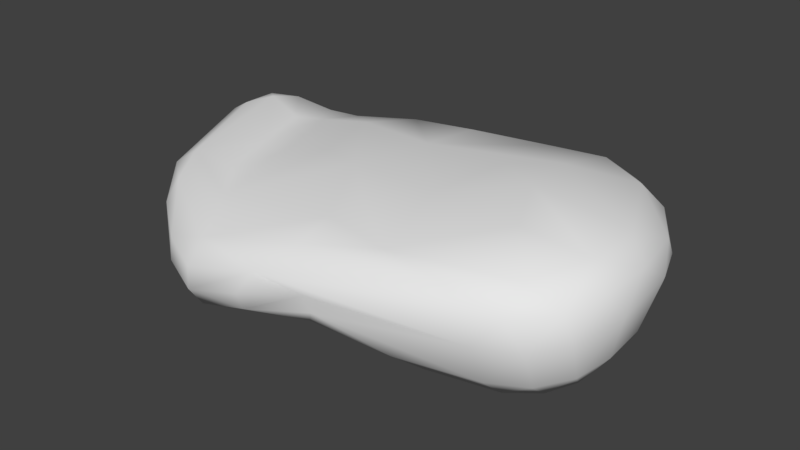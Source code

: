 # Source: yipeei_i_hate_beans2LOW.blend  (saved by Blender 2.79.7; exported with 4.5.12 LTS)
import bpy
from mathutils import Matrix  # noqa: F401  (used for matrix-valued properties, if any)

bpy.ops.wm.read_factory_settings(use_empty=True)
scene = bpy.context.scene
scene.name = 'Scene'

# ---- collections
col_collection_1 = bpy.data.collections.new('Collection 1'); scene.collection.children.link(col_collection_1)

# ---- materials (node trees are filled in below, after node groups)
mat_m0beanface_v = bpy.data.materials.new('m0BeanFace_v')
mat_m0beanface_v.alpha_threshold = 0.0
mat_m0beanface_v.use_transparent_shadow = False
mat_m0beanface_v.roughness = 0.5

# ---- material node trees

# ---- world
world_world = bpy.data.worlds.new('World'); scene.world = world_world
world_world.color = (0.05088, 0.05088, 0.05088)
world_world.use_sun_shadow = False
world_world.sun_shadow_jitter_overblur = 0.0

# ---- meshes
me_meshid0_name_001 = bpy.data.meshes.new('meshId0_name.001')
me_meshid0_name_001.from_pydata([(3382.0, -1814.0, -173.4), (-3295.0, -1581.0, -69.55), (-3585.0, -1048.0, -14.2), (2738.0, 2357.0, 8.02), (-3460.0, 1311.0, 74.69), (-422.4, -2971.0, -234.5), (3768.0, -1341.0, -126.0), (1791.0, 2723.0, -66.55), (1196.0, 2652.0, -95.44), (1222.0, 2613.0, 277.5), (1777.0, 2679.0, 304.8), (3943.0, -49.36, 454.9), (3873.0, -858.2, 398.1), (3671.0, -1424.0, 313.1), (-119.3, -2899.0, 166.8), (-1146.0, -390.1, 787.0), (-1349.0, -3015.0, -486.7), (-1357.0, -2983.0, -141.9), (319.8, -2493.0, 571.7), (2368.0, -2094.0, 574.2), (3739.0, 1005.0, 393.7), (3573.0, 278.2, 752.0), (1339.0, 573.1, 939.4), (3300.0, 1882.0, 0.2014), (3223.0, 1860.0, 362.8), (2905.0, 1734.0, 680.8), (1037.0, -622.0, 843.2), (3139.0, -1983.0, 286.6), (-3702.0, 1011.0, 563.5), (-3578.0, 854.7, 736.3), (-2791.0, -2120.0, -150.5), (-2734.0, -1917.0, 396.7), (-2746.0, -2170.0, 96.71), (-2053.0, -2719.0, -407.6), (-1410.0, -2639.0, 153.9), (-2013.0, -2704.0, -30.74), (-352.1, 2099.0, 20.63), (-1124.0, 1664.0, 639.7), (-393.6, 2079.0, 296.1), (2383.0, 2522.0, 346.5), (-1664.0, 1840.0, -236.1), (-3562.0, 257.2, 750.3), (-3743.0, 161.6, 631.5), (-3854.0, 78.0, 434.4), (-3318.0, -1464.0, 338.2), (-329.8, -686.2, 901.0), (-2291.0, 1597.0, 268.7), (-2173.0, 1723.0, 22.21), (-3214.0, 1421.0, 407.2), (1220.0, 2515.0, -535.9), (4005.0, -555.6, -13.88), (3884.0, 86.63, -562.3), (3891.0, -603.6, -623.4), (3739.0, -1145.0, -708.3), (3545.0, -748.3, -1074.0), (-416.1, -2872.0, -510.8), (432.3, -2461.0, -549.4), (-172.3, -2231.0, -720.1), (-1331.0, -2800.0, -810.5), (-1288.0, -2240.0, -905.9), (654.9, -2657.0, -257.4), (523.7, -2143.0, -722.0), (1577.0, -2179.0, -764.9), (1752.0, -1698.0, -1145.0), (3914.0, 658.2, 15.73), (2114.0, 943.0, -772.9), (3600.0, 1228.0, -538.9), (65.16, 1562.0, -880.4), (3128.0, 1988.0, -365.6), (3065.0, 1814.0, -601.1), (3656.0, 1358.0, -13.84), (3145.0, 1361.0, -793.6), (2788.0, -2111.0, -156.0), (2841.0, -1893.0, -766.8), (2784.0, -1367.0, -1237.0), (-3645.0, 995.1, -263.2), (-3664.0, 515.2, -573.0), (-3319.0, 421.7, -913.4), (-2283.0, -2113.0, -788.7), (-2064.0, -2584.0, -653.2), (-2239.0, -1700.0, -895.7), (-321.0, 517.7, -1066.0), (-310.1, 1963.0, -513.2), (-3858.0, 347.6, -238.5), (1999.0, 2137.0, -759.9), (2278.0, 2616.0, -26.61), (2031.0, 2630.0, -391.6), (2031.0, 2428.0, -620.1), (-2161.0, 1002.0, -1242.0), (-3302.0, -570.6, -897.6), (-3895.0, 44.76, 90.65), (-3584.0, -802.1, -554.5), (-1877.0, 1691.0, -722.9), (-1828.0, 1506.0, -1028.0), (-1481.0, 1336.0, -1182.0), (-3320.0, -1356.0, -616.9), (-2883.0, -1222.0, -958.2), (-2943.0, 964.4, -981.8), (-2858.0, 1577.0, -179.8), (-3161.0, 1269.0, -639.8), (3392.0, -1598.0, -761.9), (3226.0, -1048.0, -1221.0), (-3852.0, 40.7, 151.7), (-3825.0, 811.4, 195.8), (482.8, -2646.0, -63.56), (-3025.0, -1308.0, 563.3), (-3347.0, 664.3, 792.4), (324.3, -1923.0, 742.2), (-2646.0, 1290.0, 536.6), (-2126.0, 1375.0, 535.1), (1960.0, 2383.0, 599.2), (3590.0, -719.2, 751.6), (3174.0, -1600.0, 660.0), (-3201.0, 1105.0, 693.2), (-116.8, 1835.0, 674.1), (1103.0, 2242.0, 595.2), (3244.0, 739.4, -891.6), (3461.0, -89.85, -1054.0), (-3058.0, -163.8, -1006.0), (-1460.0, 966.9, -1301.0), (2542.0, -816.3, 901.1), (1365.0, -2031.0, 664.7), (-1820.0, -1834.0, 390.4), (-2228.0, -1265.0, 496.3), (-2541.0, -293.5, 541.2), (-2309.0, 749.6, 622.3), (-119.4, 712.2, 805.8), (1978.0, 1115.0, 938.2), (-2731.0, 566.2, 615.4), (1969.0, 1236.0, -718.3), (2768.0, -158.8, -1210.0), (2575.0, -645.0, -1348.0), (1857.0, -805.7, -1307.0), (1132.0, -1014.0, -1113.0), (542.4, -1350.0, -856.0), (-365.6, -1376.0, -655.4), (-1916.0, -1171.0, -885.1), (-2457.0, -628.9, -1040.0), (-1696.0, 419.7, -1298.0), (272.9, 886.3, -938.8), (1121.0, 1140.0, -775.6), (425.2, -1348.0, 839.7), (-1996.0, -455.6, 560.0), (-1323.0, 684.9, 843.5), (2122.0, 113.0, 1010.0)], [], [(20, 64, 70), (21, 11, 20), (11, 50, 64), (111, 12, 11), (111, 13, 12), (12, 6, 50), (112, 27, 13), (13, 0, 6), (27, 72, 0), (121, 18, 19), (14, 104, 72), (107, 18, 121), (14, 5, 104), (34, 14, 18), (14, 16, 5), (35, 16, 17), (122, 31, 34), (32, 33, 35), (31, 32, 35), (44, 32, 31), (44, 30, 32), (105, 42, 44), (43, 2, 44), (106, 29, 41), (41, 29, 42), (42, 28, 43), (28, 103, 43), (106, 113, 29), (113, 48, 28), (48, 4, 28), (108, 48, 113), (47, 98, 48), (47, 40, 98), (46, 38, 47), (47, 36, 40), (114, 9, 37), (9, 38, 37), (9, 36, 38), (110, 9, 115), (10, 8, 9), (39, 7, 10), (25, 24, 39), (24, 3, 39), (25, 20, 24), (24, 70, 23), (64, 51, 66), (66, 117, 116), (50, 52, 51), (51, 54, 117), (50, 53, 52), (54, 101, 117), (6, 100, 53), (53, 101, 54), (0, 73, 100), (100, 74, 101), (72, 60, 73), (73, 63, 74), (60, 56, 62), (62, 61, 63), (104, 55, 60), (56, 57, 61), (16, 55, 5), (58, 56, 55), (58, 57, 56), (33, 58, 16), (78, 59, 58), (30, 79, 33), (95, 78, 79), (1, 95, 30), (95, 96, 78), (2, 95, 1), (90, 91, 2), (91, 89, 95), (76, 89, 91), (77, 118, 89), (103, 83, 90), (75, 76, 83), (4, 75, 103), (99, 77, 76), (98, 92, 99), (97, 88, 77), (93, 88, 97), (93, 94, 88), (40, 82, 92), (92, 82, 93), (93, 67, 94), (36, 49, 82), (49, 67, 82), (7, 49, 8), (87, 84, 49), (85, 86, 7), (3, 86, 85), (68, 87, 86), (69, 84, 87), (23, 68, 3), (23, 66, 68), (68, 66, 69), (66, 71, 69), (90, 102, 103), (90, 2, 102), (123, 105, 122), (124, 106, 105), (109, 108, 125), (127, 21, 25), (111, 21, 144), (120, 112, 111), (107, 34, 18), (128, 106, 124), (128, 113, 106), (125, 108, 128), (143, 109, 125), (126, 114, 37), (120, 121, 112), (126, 115, 114), (130, 116, 117), (131, 117, 101), (131, 63, 132), (134, 63, 61), (134, 57, 135), (135, 80, 136), (136, 96, 137), (118, 77, 88), (119, 67, 139), (139, 67, 140), (140, 84, 129), (45, 122, 107), (142, 123, 122), (142, 124, 123), (143, 125, 142), (22, 127, 126), (125, 128, 124), (26, 141, 121), (26, 45, 141), (138, 137, 118), (138, 119, 81), (140, 129, 65), (144, 26, 120), (45, 143, 15), (45, 126, 143), (15, 143, 142), (65, 130, 132), (131, 132, 130), (132, 133, 140), (133, 134, 139), (134, 135, 81), (139, 134, 81), (135, 136, 138), (136, 137, 138), (138, 81, 135), (139, 140, 133), (140, 65, 132), (22, 126, 26), (26, 126, 45), (26, 144, 22), (25, 21, 20), (20, 11, 64), (21, 111, 11), (11, 12, 50), (111, 112, 13), (12, 13, 6), (13, 27, 0), (112, 19, 27), (112, 121, 19), (27, 19, 14), (27, 14, 72), (19, 18, 14), (34, 17, 14), (14, 17, 16), (34, 35, 17), (35, 33, 16), (34, 31, 35), (32, 30, 33), (122, 105, 31), (105, 44, 31), (44, 1, 30), (44, 2, 1), (105, 41, 42), (42, 43, 44), (105, 106, 41), (43, 102, 2), (43, 103, 102), (42, 29, 28), (29, 113, 28), (28, 4, 103), (48, 98, 4), (108, 46, 48), (46, 47, 48), (108, 109, 46), (109, 37, 46), (46, 37, 38), (47, 38, 36), (114, 115, 9), (9, 8, 36), (110, 10, 9), (10, 7, 8), (110, 39, 10), (39, 85, 7), (110, 25, 39), (39, 3, 85), (24, 23, 3), (24, 20, 70), (70, 64, 66), (66, 116, 71), (66, 51, 117), (64, 50, 51), (51, 52, 54), (50, 6, 53), (52, 53, 54), (6, 0, 100), (53, 100, 101), (0, 72, 73), (100, 73, 74), (73, 60, 62), (73, 62, 63), (72, 104, 60), (62, 56, 61), (104, 5, 55), (60, 55, 56), (16, 58, 55), (58, 59, 57), (33, 79, 58), (79, 78, 58), (78, 80, 59), (30, 95, 79), (78, 96, 80), (2, 91, 95), (95, 89, 96), (89, 118, 96), (90, 83, 91), (83, 76, 91), (76, 77, 89), (103, 75, 83), (75, 99, 76), (99, 97, 77), (4, 99, 75), (4, 98, 99), (99, 92, 93), (99, 93, 97), (98, 40, 92), (88, 94, 119), (40, 36, 82), (93, 82, 67), (94, 67, 119), (36, 8, 49), (49, 84, 67), (7, 86, 49), (86, 87, 49), (3, 68, 86), (68, 69, 87), (69, 71, 84), (71, 116, 84), (23, 70, 66), (121, 141, 107), (123, 124, 105), (128, 108, 113), (143, 37, 109), (143, 126, 37), (115, 127, 110), (110, 127, 25), (127, 144, 21), (120, 111, 144), (107, 122, 34), (126, 127, 115), (131, 130, 117), (131, 101, 74), (131, 74, 63), (133, 132, 63), (134, 133, 63), (134, 61, 57), (135, 57, 59), (135, 59, 80), (136, 80, 96), (137, 96, 118), (138, 118, 88), (119, 138, 88), (140, 67, 84), (129, 84, 116), (120, 26, 121), (141, 45, 107), (45, 15, 122), (15, 142, 122), (142, 125, 124), (65, 129, 116), (22, 144, 127), (130, 65, 116), (81, 119, 139)])
me_meshid0_name_001.polygons.foreach_set('use_smooth', [True] * 286)
_uv = me_meshid0_name_001.uv_layers.new(name='UVMap')
_uv.uv.foreach_set('vector', [0.8388, 0.6856, 0.7057, 0.5799, 0.9723, 0.5496, 1.718, 0.6191, 1.836, 0.4729, 1.758, 0.8296, 0.4668, 0.7351, 0.2901, 0.5843, 0.7057, 0.5799, 1.75, 0.2667, 1.838, 0.197, 1.836, 0.4729, 0.2522, 0.8429, -0.01011, 0.728, 0.1868, 0.7485, 0.1868, 0.7485, 0.01493, 0.5621, 0.2901, 0.5843, 1.721, 0.8275, 1.603, 0.6874, 1.775, 0.7679, -0.01011, 0.728, -0.1521, 0.5293, 0.01493, 0.5621, 1.603, 0.6874, 1.488, 0.5062, 1.695, 0.5293, 1.023, -0.1707, 0.5974, -0.3538, 1.305, -0.228, 0.4651, 0.6696, 0.7044, 0.553, 1.488, 0.5062, 0.5827, -0.1878, 0.5974, -0.3538, 1.023, -0.1707, 0.4651, 0.6696, 0.346, 0.5741, 0.7044, 0.553, -0.01547, -0.3045, 0.3439, -0.4269, 0.5974, -0.3538, 0.4651, 0.6696, 0.02116, 0.5696, 0.346, 0.5741, -0.2261, 0.6649, 0.02116, 0.5696, 0.02161, 0.6967, -0.1376, -0.09893, -0.4741, -0.1365, -0.01547, -0.3045, -0.4746, 0.6055, -0.2288, 0.535, -0.2261, 0.6649, -0.5091, 0.6652, -0.4746, 0.6055, -0.2261, 0.6649, -0.03233, 0.6186, -0.2014, 0.5979, -0.1728, 0.6652, -0.6532, 0.619, -0.4806, 0.515, -0.4746, 0.6055, -0.5673, 0.03065, -0.8118, 0.4372, -0.6507, -0.01687, 0.3995, 0.5828, 0.07997, 0.4878, -0.03233, 0.6186, -0.6362, 0.6005, -0.7503, 0.6529, -0.7461, 0.4656, -0.7461, 0.4656, -0.7503, 0.6529, -0.8118, 0.4372, 0.4206, 0.6417, 0.7034, 0.5817, 0.3995, 0.5828, 0.7034, 0.5817, 0.6695, 0.4817, 0.3995, 0.5828, -0.6362, 0.6005, -0.6085, 0.7697, -0.7503, 0.6529, -0.6085, 0.7697, -0.5968, 0.8862, -0.7121, 0.7766, -0.6012, 0.5758, -0.7069, 0.4677, -0.728, 0.5923, -0.3773, 0.8898, -0.5968, 0.8862, -0.6085, 0.7697, -0.2232, 0.5187, -0.4846, 0.4377, -0.6012, 0.5758, -0.2232, 0.5187, -0.03514, 0.4262, -0.4846, 0.4377, -0.2595, 0.5818, 0.3768, 0.5926, -0.2232, 0.5187, -0.2232, 0.5187, 0.3858, 0.5002, -0.03514, 0.4262, 0.4728, 1.097, 0.8895, 1.345, 0.09956, 1.027, 0.8852, 0.6429, 0.3768, 0.5926, 0.3529, 0.6491, 0.8852, 0.6429, 0.3858, 0.5002, 0.3768, 0.5926, 1.155, 1.268, 0.8895, 1.345, 0.8528, 1.193, 1.086, 0.6422, 0.8751, 0.5179, 0.8852, 0.6429, 1.321, 0.6397, 1.091, 0.5186, 1.086, 0.6422, 1.485, 1.083, 1.598, 1.123, 1.31, 1.33, 1.558, 0.6441, 1.449, 0.5302, 1.321, 0.6397, 1.485, 1.083, 1.758, 0.8296, 1.598, 1.123, 1.111, 0.6515, 0.9723, 0.5496, 1.148, 0.5357, 0.7057, 0.5609, 0.4946, 0.383, 0.9057, 0.3614, 1.713, 0.9226, 1.683, 0.4676, 1.599, 0.7695, 0.2901, 0.5843, 0.2699, 0.3638, 0.4946, 0.383, 1.81, 0.5172, 1.725, 0.2336, 1.683, 0.4676, 0.2901, 0.5843, 0.08322, 0.3314, 0.2699, 0.3638, 1.725, 0.2336, 1.597, 0.1282, 1.683, 0.4676, 0.01493, 0.5621, -0.07345, 0.3034, 0.08322, 0.3314, 1.785, 0.1239, 1.597, 0.1282, 1.725, 0.2336, 1.695, 0.5293, 1.492, 0.2912, 1.686, 0.3034, 1.672, -0.02476, 1.441, 0.009296, 1.597, 0.1282, 1.488, 0.5062, 0.7231, 0.4173, 1.492, 0.2912, 1.486, -0.1248, 1.096, -0.1105, 1.441, 0.009296, 0.7231, 0.4173, 0.6495, 0.3362, 1.047, 0.2785, 1.047, -0.2692, 0.6802, -0.2555, 1.096, -0.1105, 0.7044, 0.553, 0.3509, 0.453, 0.7231, 0.4173, 0.6495, -0.3662, 0.368, -0.2483, 0.6802, -0.2555, 0.02116, 0.5696, 0.3509, 0.453, 0.346, 0.5741, 0.02547, 0.4084, 0.6495, 0.3362, 0.3509, 0.453, 0.03022, -0.3397, 0.368, -0.2483, 0.6495, -0.3662, -0.2288, 0.535, 0.02547, 0.4084, 0.02116, 0.5696, -0.3131, -0.2051, 0.03937, -0.2294, 0.03022, -0.3397, -0.5371, 0.4902, -0.2301, 0.3998, -0.2288, 0.535, -0.6482, 0.2889, -0.3131, 0.2791, -0.2301, 0.3998, -0.6779, 0.4741, -0.6482, 0.2889, -0.5371, 0.4902, -0.6661, 0.07265, -0.5397, 0.09459, -0.3131, -0.2051, 0.07997, 0.4878, 0.0135, 0.2894, -0.07035, 0.4741, 0.4015, 0.4701, 0.1812, 0.3163, 0.07997, 0.4878, -0.7791, 0.3168, -0.6702, 0.2823, -0.6661, 0.07265, -0.784, 0.6031, -0.6702, 0.2823, -0.7791, 0.3168, -0.6593, 0.6013, -0.5582, 0.4073, -0.6702, 0.2823, 0.6544, 0.464, 0.5125, 0.3573, 0.4015, 0.4701, 0.7358, 0.3504, 0.5865, 0.2584, 0.5125, 0.3573, 0.8417, 0.4471, 0.7358, 0.3504, 0.6544, 0.464, -0.6007, 0.8384, -0.6593, 0.6013, -0.784, 0.6031, -0.4846, 0.4377, -0.1379, 0.3126, -0.5931, 0.2833, -0.5185, 0.7812, -0.2366, 0.8277, -0.6593, 0.6013, -0.124, 1.012, -0.2366, 0.8277, -0.5185, 0.7812, -0.124, 1.012, -0.0046, 0.9521, -0.2366, 0.8277, -0.03514, 0.4262, 0.3851, 0.3229, -0.1379, 0.3126, -0.1379, 0.3126, 0.3851, 0.3229, -0.124, 0.2186, -0.124, 1.012, 0.5149, 1.068, -0.0046, 0.9521, 0.3858, 0.5002, 0.885, 0.3551, 0.3851, 0.3229, 0.8951, 1.315, 0.5149, 1.068, 0.3903, 1.153, 1.091, 0.5186, 0.885, 0.3551, 0.8751, 0.5179, 1.194, 1.341, 1.171, 1.208, 0.8951, 1.315, 1.282, 0.5178, 1.187, 0.3952, 1.091, 0.5186, 1.466, 0.5114, 1.187, 0.3952, 1.282, 0.5178, 1.493, 0.3956, 1.194, 0.3083, 1.187, 0.3952, 1.57, 1.144, 1.171, 1.208, 1.194, 1.341, 1.587, 0.5027, 1.493, 0.3956, 1.466, 0.5114, 1.118, 0.5219, 0.9057, 0.3614, 1.157, 0.3971, 1.157, 0.3971, 0.9057, 0.3614, 1.11, 0.3101, 1.713, 0.9226, 1.589, 0.9809, 1.57, 1.144, -0.8826, 0.4941, -0.8652, 0.3825, -0.8443, 0.6542, -0.8676, 0.3359, -0.7763, 0.0907, -0.8652, 0.3825, -0.304, 0.07218, -0.5673, 0.03065, -0.1376, -0.09893, -0.396, 0.3543, -0.6362, 0.6005, -0.5673, 0.03065, -0.1706, 0.9505, -0.3773, 0.8898, -0.2555, 0.718, 1.199, 0.858, 1.718, 0.6191, 1.485, 1.083, 1.75, 0.2667, 1.718, 0.6191, 1.298, 0.5236, 1.429, 0.1868, 1.613, -0.03935, 1.75, 0.2667, 0.5827, -0.1878, -0.01547, -0.3045, 0.5974, -0.3538, -0.4289, 0.6175, -0.6362, 0.6005, -0.396, 0.3543, -0.4289, 0.6175, -0.6085, 0.7697, -0.6362, 0.6005, -0.2555, 0.718, -0.3773, 0.8898, -0.4289, 0.6175, 0.1024, 0.7033, -0.1706, 0.9505, -0.2555, 0.718, 0.4814, 0.7147, 0.4728, 1.097, 0.09956, 1.027, 1.429, 0.1868, 1.023, -0.1707, 1.613, -0.03935, 0.4814, 0.7147, 0.8528, 1.193, 0.4728, 1.097, 1.419, 0.4611, 1.599, 0.7695, 1.683, 0.4676, 1.378, 0.2538, 1.683, 0.4676, 1.597, 0.1282, 1.378, 0.2538, 1.096, -0.1105, 1.104, 0.1918, 0.6579, 0.01278, 1.096, -0.1105, 0.6802, -0.2555, 0.6579, 0.01278, 0.368, -0.2483, 0.3595, 0.01601, 0.3595, 0.01601, -0.2593, -0.0873, -0.1634, 0.1257, -0.1634, 0.1257, -0.5397, 0.09459, -0.3838, 0.2871, -0.5582, 0.4073, -0.6593, 0.6013, -0.2366, 0.8277, 0.02494, 0.817, 0.5149, 1.068, 0.6021, 0.8211, 0.6021, 0.8211, 0.5149, 1.068, 0.8558, 0.8808, 0.8558, 0.8808, 1.171, 1.208, 1.198, 0.9484, 0.3541, 0.2078, -0.1376, -0.09893, 0.5827, -0.1878, -0.1881, 0.3397, -0.304, 0.07218, -0.1376, -0.09893, -0.1881, 0.3397, -0.396, 0.3543, -0.304, 0.07218, 0.1024, 0.7033, -0.2555, 0.718, -0.1881, 0.3397, 0.9877, 0.6385, 1.199, 0.858, 0.4814, 0.7147, -0.2555, 0.718, -0.4289, 0.6175, -0.396, 0.3543, 0.8563, 0.2348, 0.6438, -0.002121, 1.023, -0.1707, 0.8563, 0.2348, 0.3541, 0.2078, 0.6438, -0.002121, -0.09244, 0.5931, -0.3838, 0.2871, -0.5582, 0.4073, -0.09244, 0.5931, 0.02494, 0.817, 0.3911, 0.6899, 0.8558, 0.8808, 1.198, 0.9484, 1.218, 0.7942, 1.298, 0.5236, 0.8563, 0.2348, 1.429, 0.1868, 0.3541, 0.2078, 0.1024, 0.7033, 0.07184, 0.3252, 0.3541, 0.2078, 0.4814, 0.7147, 0.1024, 0.7033, 0.07184, 0.3252, 0.1024, 0.7033, -0.1881, 0.3397, 1.218, 0.7942, 1.419, 0.4611, 1.104, 0.1918, 1.378, 0.2538, 1.104, 0.1918, 1.419, 0.4611, 1.104, 0.1918, 0.8612, 0.1268, 0.8558, 0.8808, 0.8612, 0.1268, 0.6579, 0.01278, 0.6021, 0.8211, 0.6579, 0.01278, 0.3595, 0.01601, 0.3911, 0.6899, 0.6021, 0.8211, 0.6579, 0.01278, 0.3911, 0.6899, 0.3595, 0.01601, -0.1634, 0.1257, -0.09244, 0.5931, -0.1634, 0.1257, -0.3838, 0.2871, -0.09244, 0.5931, -0.09244, 0.5931, 0.3911, 0.6899, 0.3595, 0.01601, 0.6021, 0.8211, 0.8558, 0.8808, 0.8612, 0.1268, 0.8558, 0.8808, 1.218, 0.7942, 1.104, 0.1918, 0.9877, 0.6385, 0.4814, 0.7147, 0.8563, 0.2348, 0.8563, 0.2348, 0.4814, 0.7147, 0.3541, 0.2078, 0.8563, 0.2348, 1.298, 0.5236, 0.9877, 0.6385, 1.485, 1.083, 1.718, 0.6191, 1.758, 0.8296, 0.8388, 0.6856, 0.4668, 0.7351, 0.7057, 0.5799, 1.718, 0.6191, 1.75, 0.2667, 1.836, 0.4729, 0.4668, 0.7351, 0.1868, 0.7485, 0.2901, 0.5843, 0.2522, 0.8429, -0.004698, 0.8275, -0.01011, 0.728, 0.1868, 0.7485, -0.01011, 0.728, 0.01493, 0.5621, -0.01011, 0.728, -0.1662, 0.6941, -0.1521, 0.5293, 1.602, 0.7969, 1.33, 0.7537, 1.603, 0.6874, 1.613, -0.03935, 1.023, -0.1707, 1.305, -0.228, 1.603, 0.6874, 1.33, 0.7537, 0.4651, 0.6696, 1.603, 0.6874, 0.4651, 0.6696, 1.488, 0.5062, 1.33, 0.7537, 0.6703, 0.6948, 0.4651, 0.6696, -0.01547, -0.3045, 0.02463, -0.4046, 0.3439, -0.4269, 0.4651, 0.6696, 0.02161, 0.6967, 0.02116, 0.5696, -0.01547, -0.3045, -0.254, -0.3112, 0.02463, -0.4046, -0.2261, 0.6649, -0.2288, 0.535, 0.02116, 0.5696, -0.01547, -0.3045, -0.4741, -0.1365, -0.254, -0.3112, -0.4746, 0.6055, -0.4806, 0.515, -0.2288, 0.535, -0.1376, -0.09893, -0.5673, 0.03065, -0.4741, -0.1365, -0.5673, 0.03065, -0.6507, -0.01687, -0.4741, -0.1365, -0.6532, 0.619, -0.682, 0.4972, -0.4806, 0.515, -0.03233, 0.6186, 0.07997, 0.4878, -0.07634, 0.4972, -0.5673, 0.03065, -0.7461, 0.4656, -0.8118, 0.4372, 0.4206, 0.6417, 0.3995, 0.5828, -0.03233, 0.6186, -0.5673, 0.03065, -0.6362, 0.6005, -0.7461, 0.4656, 0.3995, 0.5828, 0.4117, 0.4909, 0.07997, 0.4878, 0.3995, 0.5828, 0.6695, 0.4817, 0.4117, 0.4909, 0.4206, 0.6417, 0.6437, 0.6301, 0.7034, 0.5817, -0.7503, 0.6529, -0.6085, 0.7697, -0.7121, 0.7766, 0.7034, 0.5817, 0.7929, 0.48, 0.6695, 0.4817, -0.6012, 0.5758, -0.4846, 0.4377, -0.7069, 0.4677, -0.3773, 0.8898, -0.2595, 1.034, -0.5968, 0.8862, -0.2595, 0.5818, -0.2232, 0.5187, -0.6012, 0.5758, -0.3773, 0.8898, -0.1706, 0.9505, -0.2595, 1.034, -0.1706, 0.9505, 0.09956, 1.027, -0.2595, 1.034, -0.2595, 0.5818, 0.3529, 0.6491, 0.3768, 0.5926, -0.2232, 0.5187, 0.3768, 0.5926, 0.3858, 0.5002, 0.4728, 1.097, 0.8528, 1.193, 0.8895, 1.345, 0.8852, 0.6429, 0.8751, 0.5179, 0.3858, 0.5002, 1.155, 1.268, 1.084, 1.373, 0.8895, 1.345, 1.086, 0.6422, 1.091, 0.5186, 0.8751, 0.5179, 1.155, 1.268, 1.31, 1.33, 1.084, 1.373, 1.321, 0.6397, 1.282, 0.5178, 1.091, 0.5186, 1.155, 1.268, 1.485, 1.083, 1.31, 1.33, 1.321, 0.6397, 1.449, 0.5302, 1.282, 0.5178, 1.558, 0.6441, 1.586, 0.5313, 1.449, 0.5302, 1.111, 0.6515, 0.8388, 0.6856, 0.9723, 0.5496, 0.9695, 0.5299, 0.7057, 0.5609, 0.9057, 0.3614, 1.713, 0.9226, 1.599, 0.7695, 1.589, 0.9809, 1.713, 0.9226, 1.81, 0.5172, 1.683, 0.4676, 0.7057, 0.5609, 0.2901, 0.5843, 0.4946, 0.383, 0.4946, 0.383, 0.2699, 0.3638, 0.217, 0.2023, 0.2901, 0.5843, 0.01493, 0.5621, 0.08322, 0.3314, 0.2699, 0.3638, 0.08322, 0.3314, 0.217, 0.2023, 0.01493, 0.5621, -0.1521, 0.5293, -0.07345, 0.3034, 1.785, 0.1239, 1.672, -0.02476, 1.597, 0.1282, 1.695, 0.5293, 1.488, 0.5062, 1.492, 0.2912, 1.672, -0.02476, 1.486, -0.1248, 1.441, 0.009296, 1.492, 0.2912, 0.7231, 0.4173, 1.047, 0.2785, 1.486, -0.1248, 1.047, -0.2692, 1.096, -0.1105, 1.488, 0.5062, 0.7044, 0.553, 0.7231, 0.4173, 1.047, -0.2692, 0.6495, -0.3662, 0.6802, -0.2555, 0.7044, 0.553, 0.346, 0.5741, 0.3509, 0.453, 0.7231, 0.4173, 0.3509, 0.453, 0.6495, 0.3362, 0.02116, 0.5696, 0.02547, 0.4084, 0.3509, 0.453, 0.03022, -0.3397, 0.03937, -0.2294, 0.368, -0.2483, -0.2288, 0.535, -0.2301, 0.3998, 0.02547, 0.4084, -0.2301, 0.3998, -0.3131, 0.2791, 0.02547, 0.4084, -0.3131, -0.2051, -0.2593, -0.0873, 0.03937, -0.2294, -0.5371, 0.4902, -0.6482, 0.2889, -0.2301, 0.3998, -0.3131, -0.2051, -0.5397, 0.09459, -0.2593, -0.0873, 0.07997, 0.4878, 0.1812, 0.3163, 0.0135, 0.2894, -0.6661, 0.07265, -0.6702, 0.2823, -0.5397, 0.09459, -0.6702, 0.2823, -0.5582, 0.4073, -0.5397, 0.09459, 0.4015, 0.4701, 0.5125, 0.3573, 0.1812, 0.3163, 0.5125, 0.3573, 0.5865, 0.2584, 0.1812, 0.3163, -0.784, 0.6031, -0.6593, 0.6013, -0.6702, 0.2823, 0.6544, 0.464, 0.7358, 0.3504, 0.5125, 0.3573, 0.7358, 0.3504, 0.7969, 0.2901, 0.5865, 0.2584, -0.6007, 0.8384, -0.5185, 0.7812, -0.6593, 0.6013, -0.7069, 0.4677, -0.5931, 0.2833, -0.7481, 0.3473, -0.7069, 0.4677, -0.4846, 0.4377, -0.5931, 0.2833, -0.5931, 0.2833, -0.1379, 0.3126, -0.124, 0.2186, -0.6007, 0.8384, -0.124, 1.012, -0.5185, 0.7812, -0.4846, 0.4377, -0.03514, 0.4262, -0.1379, 0.3126, -0.2366, 0.8277, -0.0046, 0.9521, 0.02494, 0.817, -0.03514, 0.4262, 0.3858, 0.5002, 0.3851, 0.3229, -0.124, 1.012, 0.3903, 1.153, 0.5149, 1.068, -0.0046, 0.9521, 0.5149, 1.068, 0.02494, 0.817, 0.3858, 0.5002, 0.8751, 0.5179, 0.885, 0.3551, 0.8951, 1.315, 1.171, 1.208, 0.5149, 1.068, 1.091, 0.5186, 1.187, 0.3952, 0.885, 0.3551, 1.187, 0.3952, 1.194, 0.3083, 0.885, 0.3551, 1.466, 0.5114, 1.493, 0.3956, 1.187, 0.3952, 1.493, 0.3956, 1.489, 0.3087, 1.194, 0.3083, 1.57, 1.144, 1.589, 0.9809, 1.171, 1.208, 1.589, 0.9809, 1.599, 0.7695, 1.171, 1.208, 1.118, 0.5219, 0.9695, 0.5299, 0.9057, 0.3614, 1.023, -0.1707, 0.6438, -0.002121, 0.5827, -0.1878, -0.304, 0.07218, -0.396, 0.3543, -0.5673, 0.03065, -0.4289, 0.6175, -0.3773, 0.8898, -0.6085, 0.7697, 0.1024, 0.7033, 0.09956, 1.027, -0.1706, 0.9505, 0.1024, 0.7033, 0.4814, 0.7147, 0.09956, 1.027, 0.8528, 1.193, 1.199, 0.858, 1.155, 1.268, 1.155, 1.268, 1.199, 0.858, 1.485, 1.083, 1.199, 0.858, 1.298, 0.5236, 1.718, 0.6191, 1.429, 0.1868, 1.75, 0.2667, 1.298, 0.5236, 0.5827, -0.1878, -0.1376, -0.09893, -0.01547, -0.3045, 0.4814, 0.7147, 1.199, 0.858, 0.8528, 1.193, 1.378, 0.2538, 1.419, 0.4611, 1.683, 0.4676, 1.378, 0.2538, 1.597, 0.1282, 1.441, 0.009296, 1.378, 0.2538, 1.441, 0.009296, 1.096, -0.1105, 0.8612, 0.1268, 1.104, 0.1918, 1.096, -0.1105, 0.6579, 0.01278, 0.8612, 0.1268, 1.096, -0.1105, 0.6579, 0.01278, 0.6802, -0.2555, 0.368, -0.2483, 0.3595, 0.01601, 0.368, -0.2483, 0.03937, -0.2294, 0.3595, 0.01601, 0.03937, -0.2294, -0.2593, -0.0873, -0.1634, 0.1257, -0.2593, -0.0873, -0.5397, 0.09459, -0.3838, 0.2871, -0.5397, 0.09459, -0.5582, 0.4073, -0.09244, 0.5931, -0.5582, 0.4073, -0.2366, 0.8277, 0.02494, 0.817, -0.09244, 0.5931, -0.2366, 0.8277, 0.8558, 0.8808, 0.5149, 1.068, 1.171, 1.208, 1.198, 0.9484, 1.171, 1.208, 1.599, 0.7695, 1.429, 0.1868, 0.8563, 0.2348, 1.023, -0.1707, 0.6438, -0.002121, 0.3541, 0.2078, 0.5827, -0.1878, 0.3541, 0.2078, 0.07184, 0.3252, -0.1376, -0.09893, 0.07184, 0.3252, -0.1881, 0.3397, -0.1376, -0.09893, -0.1881, 0.3397, -0.2555, 0.718, -0.396, 0.3543, 1.218, 0.7942, 1.198, 0.9484, 1.599, 0.7695, 0.9877, 0.6385, 1.298, 0.5236, 1.199, 0.858, 1.419, 0.4611, 1.218, 0.7942, 1.599, 0.7695, 0.3911, 0.6899, 0.02494, 0.817, 0.6021, 0.8211])
_ca = me_meshid0_name_001.color_attributes.new('Col', 'BYTE_COLOR', 'CORNER')
_ca.data.foreach_set('color', [0.0009106, 0.0319, 0.0, 1.0, 0.0, 0.0009106, 0.0, 1.0, 0.0, 0.0009106, 0.0, 1.0, 0.0185, 0.1195, 0.0, 1.0, 0.001214, 0.0331, 0.0, 1.0, 0.0009106, 0.0319, 0.0, 1.0, 0.001214, 0.0331, 0.0, 1.0, 0.0, 0.0006071, 0.0, 1.0, 0.0, 0.0009106, 0.0, 1.0, 0.0185, 0.1195, 0.0, 1.0, 0.001214, 0.0331, 0.0, 1.0, 0.001214, 0.0331, 0.0, 1.0, 0.0185, 0.1195, 0.0, 1.0, 0.001214, 0.0331, 0.0, 1.0, 0.001214, 0.0331, 0.0, 1.0, 0.001214, 0.0331, 0.0, 1.0, 0.0, 0.0006071, 0.0, 1.0, 0.0, 0.0006071, 0.0, 1.0, 0.02029, 0.1248, 0.0003035, 1.0, 0.001214, 0.0331, 0.0, 1.0, 0.001214, 0.0331, 0.0, 1.0, 0.001214, 0.0331, 0.0, 1.0, 0.0, 0.0006071, 0.0, 1.0, 0.0, 0.0006071, 0.0, 1.0, 0.001214, 0.0331, 0.0, 1.0, 0.0, 0.0009106, 0.0, 1.0, 0.0, 0.0006071, 0.0, 1.0, 0.02624, 0.15, 0.0009106, 1.0, 0.009721, 0.08022, 0.0, 1.0, 0.01298, 0.09531, 0.0, 1.0, 0.0003035, 0.02843, 0.0, 1.0, 0.0, 0.002428, 0.0, 1.0, 0.0, 0.0009106, 0.0, 1.0, 0.02956, 0.159, 0.001518, 1.0, 0.009721, 0.08022, 0.0, 1.0, 0.02624, 0.15, 0.0009106, 1.0, 0.0003035, 0.02843, 0.0, 1.0, 0.0, 0.0009106, 0.0, 1.0, 0.0, 0.002428, 0.0, 1.0, 0.01764, 0.1144, 0.0003035, 1.0, 0.0003035, 0.02843, 0.0, 1.0, 0.009721, 0.08022, 0.0, 1.0, 0.0003035, 0.02843, 0.0, 1.0, 0.0, 0.0006071, 0.0, 1.0, 0.0, 0.0009106, 0.0, 1.0, 0.0009106, 0.03071, 0.0, 1.0, 0.0, 0.0006071, 0.0, 1.0, 0.0009106, 0.0319, 0.0, 1.0, 0.02956, 0.162, 0.001518, 1.0, 0.008568, 0.07421, 0.0, 1.0, 0.01764, 0.1144, 0.0003035, 1.0, 0.0, 0.02624, 0.0, 1.0, 0.0, 0.0006071, 0.0, 1.0, 0.0009106, 0.03071, 0.0, 1.0, 0.008568, 0.07421, 0.0, 1.0, 0.0, 0.02624, 0.0, 1.0, 0.0009106, 0.03071, 0.0, 1.0, 0.0009106, 0.0319, 0.0, 1.0, 0.0, 0.02624, 0.0, 1.0, 0.008568, 0.07421, 0.0, 1.0, 0.0009106, 0.0319, 0.0, 1.0, 0.0, 0.001518, 0.0, 1.0, 0.0, 0.02624, 0.0, 1.0, 0.0185, 0.117, 0.0003035, 1.0, 0.002125, 0.03955, 0.0, 1.0, 0.0009106, 0.0319, 0.0, 1.0, 0.0, 0.02624, 0.0, 1.0, 0.0, 0.001518, 0.0, 1.0, 0.0009106, 0.0319, 0.0, 1.0, 0.02416, 0.1413, 0.0003035, 1.0, 0.006995, 0.06848, 0.0, 1.0, 0.01521, 0.1046, 0.0, 1.0, 0.01521, 0.1046, 0.0, 1.0, 0.006995, 0.06848, 0.0, 1.0, 0.002125, 0.03955, 0.0, 1.0, 0.002125, 0.03955, 0.0, 1.0, 0.0006071, 0.02956, 0.0, 1.0, 0.0, 0.02624, 0.0, 1.0, 0.0006071, 0.02956, 0.0, 1.0, 0.0, 0.0006071, 0.0, 1.0, 0.0, 0.02624, 0.0, 1.0, 0.02416, 0.1413, 0.0003035, 1.0, 0.01681, 0.1119, 0.0, 1.0, 0.006995, 0.06848, 0.0, 1.0, 0.01681, 0.1119, 0.0, 1.0, 0.001214, 0.0331, 0.0, 1.0, 0.0006071, 0.02956, 0.0, 1.0, 0.001214, 0.0331, 0.0, 1.0, 0.0, 0.0006071, 0.0, 1.0, 0.0006071, 0.02956, 0.0, 1.0, 0.01938, 0.1248, 0.0003035, 1.0, 0.001214, 0.0331, 0.0, 1.0, 0.01681, 0.1119, 0.0, 1.0, 0.0, 0.02624, 0.0, 1.0, 0.0, 0.0006071, 0.0, 1.0, 0.001214, 0.0331, 0.0, 1.0, 0.0, 0.02624, 0.0, 1.0, 0.0, 0.0006071, 0.0, 1.0, 0.0, 0.0006071, 0.0, 1.0, 0.002125, 0.03955, 0.0, 1.0, 0.0, 0.02624, 0.0, 1.0, 0.0, 0.02624, 0.0, 1.0, 0.0, 0.02624, 0.0, 1.0, 0.0, 0.001214, 0.0, 1.0, 0.0, 0.0006071, 0.0, 1.0, 0.0185, 0.117, 0.0003035, 1.0, 0.0009106, 0.0319, 0.0, 1.0, 0.01764, 0.1144, 0.0003035, 1.0, 0.0009106, 0.0319, 0.0, 1.0, 0.0, 0.02624, 0.0, 1.0, 0.01764, 0.1144, 0.0003035, 1.0, 0.0009106, 0.0319, 0.0, 1.0, 0.0, 0.001214, 0.0, 1.0, 0.0, 0.02624, 0.0, 1.0, 0.01764, 0.1144, 0.0, 1.0, 0.0009106, 0.0319, 0.0, 1.0, 0.01938, 0.1221, 0.0006071, 1.0, 0.0009106, 0.0319, 0.0, 1.0, 0.0, 0.001214, 0.0, 1.0, 0.0009106, 0.0319, 0.0, 1.0, 0.0009106, 0.03071, 0.0, 1.0, 0.0, 0.001214, 0.0, 1.0, 0.0009106, 0.0319, 0.0, 1.0, 0.01764, 0.117, 0.0, 1.0, 0.0009106, 0.03071, 0.0, 1.0, 0.0009106, 0.03071, 0.0, 1.0, 0.0009106, 0.03071, 0.0, 1.0, 0.0, 0.0006071, 0.0, 1.0, 0.0009106, 0.03071, 0.0, 1.0, 0.01764, 0.117, 0.0, 1.0, 0.0009106, 0.0319, 0.0, 1.0, 0.0009106, 0.03071, 0.0, 1.0, 0.0009106, 0.03071, 0.0, 1.0, 0.0, 0.0009106, 0.0, 1.0, 0.0, 0.002125, 0.0, 1.0, 0.0, 0.0009106, 0.0, 1.0, 0.0, 0.01681, 0.0, 1.0, 0.0, 0.01681, 0.0, 1.0, 0.0, 0.01681, 0.0, 1.0, 0.0, 0.008568, 0.0, 1.0, 0.0, 0.008023, 0.0, 1.0, 0.0, 0.0006071, 0.0, 1.0, 0.0, 0.01681, 0.0, 1.0, 0.0, 0.01681, 0.0, 1.0, 0.0, 0.01681, 0.0, 1.0, 0.0, 0.009721, 0.0, 1.0, 0.0, 0.008568, 0.0, 1.0, 0.0, 0.0006071, 0.0, 1.0, 0.0, 0.01681, 0.0, 1.0, 0.0, 0.01681, 0.0, 1.0, 0.0, 0.009721, 0.0, 1.0, 0.0, 0.008568, 0.0, 1.0, 0.0, 0.008568, 0.0, 1.0, 0.0, 0.0006071, 0.0, 1.0, 0.0, 0.01681, 0.0, 1.0, 0.0, 0.01681, 0.0, 1.0, 0.0, 0.01681, 0.0, 1.0, 0.0, 0.008568, 0.0, 1.0, 0.0, 0.009721, 0.0, 1.0, 0.0, 0.0006071, 0.0, 1.0, 0.0, 0.01681, 0.0, 1.0, 0.0, 0.01681, 0.0, 1.0, 0.0, 0.01681, 0.0, 1.0, 0.0, 0.009134, 0.0, 1.0, 0.0, 0.008568, 0.0, 1.0, 0.0, 0.0009106, 0.0, 1.0, 0.0, 0.01681, 0.0, 1.0, 0.0, 0.01681, 0.0, 1.0, 0.0, 0.01681, 0.0, 1.0, 0.0, 0.009134, 0.0, 1.0, 0.0, 0.009134, 0.0, 1.0, 0.0, 0.01681, 0.0, 1.0, 0.0, 0.01681, 0.0, 1.0, 0.0, 0.01681, 0.0, 1.0, 0.0, 0.01681, 0.0, 1.0, 0.0, 0.009721, 0.0, 1.0, 0.0, 0.009134, 0.0, 1.0, 0.0, 0.002428, 0.0, 1.0, 0.0, 0.01681, 0.0, 1.0, 0.0, 0.01681, 0.0, 1.0, 0.0, 0.01681, 0.0, 1.0, 0.0, 0.009134, 0.0, 1.0, 0.0, 0.009721, 0.0, 1.0, 0.0, 0.0006071, 0.0, 1.0, 0.0, 0.01681, 0.0, 1.0, 0.0, 0.0009106, 0.0, 1.0, 0.0, 0.01681, 0.0, 1.0, 0.0, 0.01681, 0.0, 1.0, 0.0, 0.01681, 0.0, 1.0, 0.0, 0.01681, 0.0, 1.0, 0.0, 0.009134, 0.0, 1.0, 0.0, 0.01681, 0.0, 1.0, 0.0, 0.0006071, 0.0, 1.0, 0.0, 0.01681, 0.0, 1.0, 0.0, 0.0006071, 0.0, 1.0, 0.0, 0.01681, 0.0, 1.0, 0.0, 0.009721, 0.0, 1.0, 0.0, 0.01681, 0.0, 1.0, 0.0, 0.001518, 0.0, 1.0, 0.0, 0.01681, 0.0, 1.0, 0.0, 0.0006071, 0.0, 1.0, 0.0, 0.01681, 0.0, 1.0, 0.0, 0.01681, 0.0, 1.0, 0.0, 0.01681, 0.0, 1.0, 0.0, 0.0006071, 0.0, 1.0, 0.0, 0.01681, 0.0, 1.0, 0.0, 0.001518, 0.0, 1.0, 0.0, 0.01681, 0.0, 1.0, 0.0, 0.009134, 0.0, 1.0, 0.0, 0.01681, 0.0, 1.0, 0.0, 0.001518, 0.0, 1.0, 0.0, 0.01681, 0.0, 1.0, 0.0, 0.0006071, 0.0, 1.0, 0.0, 0.0006071, 0.0, 1.0, 0.0, 0.01681, 0.0, 1.0, 0.0, 0.001518, 0.0, 1.0, 0.0, 0.01681, 0.0, 1.0, 0.0, 0.009721, 0.0, 1.0, 0.0, 0.01681, 0.0, 1.0, 0.0, 0.01681, 0.0, 1.0, 0.0, 0.009721, 0.0, 1.0, 0.0, 0.01681, 0.0, 1.0, 0.0, 0.009134, 0.0, 1.0, 0.0, 0.006512, 0.0, 1.0, 0.0, 0.009721, 0.0, 1.0, 0.0, 0.0006071, 0.0, 1.0, 0.0, 0.01681, 0.0, 1.0, 0.0, 0.0006071, 0.0, 1.0, 0.0, 0.01681, 0.0, 1.0, 0.0, 0.01681, 0.0, 1.0, 0.0, 0.01681, 0.0, 1.0, 0.0, 0.0006071, 0.0, 1.0, 0.0, 0.01681, 0.0, 1.0, 0.0, 0.0006071, 0.0, 1.0, 0.0, 0.01681, 0.0, 1.0, 0.0, 0.009134, 0.0, 1.0, 0.0, 0.01681, 0.0, 1.0, 0.0, 0.0006071, 0.0, 1.0, 0.0, 0.01681, 0.0, 1.0, 0.0, 0.01681, 0.0, 1.0, 0.0, 0.009721, 0.0, 1.0, 0.0, 0.009134, 0.0, 1.0, 0.0, 0.009134, 0.0, 1.0, 0.0, 0.01681, 0.0, 1.0, 0.0, 0.009134, 0.0, 1.0, 0.0, 0.009721, 0.0, 1.0, 0.0, 0.01681, 0.0, 1.0, 0.0, 0.009721, 0.0, 1.0, 0.0, 0.009134, 0.0, 1.0, 0.0, 0.0006071, 0.0, 1.0, 0.0, 0.01681, 0.0, 1.0, 0.0, 0.01681, 0.0, 1.0, 0.0, 0.01681, 0.0, 1.0, 0.0, 0.01681, 0.0, 1.0, 0.0, 0.01681, 0.0, 1.0, 0.0, 0.01681, 0.0, 1.0, 0.0, 0.009134, 0.0, 1.0, 0.0, 0.009721, 0.0, 1.0, 0.0, 0.001214, 0.0, 1.0, 0.0, 0.01681, 0.0, 1.0, 0.0, 0.01681, 0.0, 1.0, 0.0, 0.01681, 0.0, 1.0, 0.0, 0.009134, 0.0, 1.0, 0.0, 0.01681, 0.0, 1.0, 0.0, 0.001214, 0.0, 1.0, 0.0, 0.01681, 0.0, 1.0, 0.0, 0.001214, 0.0, 1.0, 0.0, 0.01681, 0.0, 1.0, 0.0, 0.009134, 0.0, 1.0, 0.0, 0.01681, 0.0, 1.0, 0.0, 0.0009106, 0.0, 1.0, 0.0, 0.01681, 0.0, 1.0, 0.0, 0.001214, 0.0, 1.0, 0.0, 0.0006071, 0.0, 1.0, 0.0, 0.01681, 0.0, 1.0, 0.0, 0.0009106, 0.0, 1.0, 0.0, 0.01681, 0.0, 1.0, 0.0, 0.01681, 0.0, 1.0, 0.0, 0.01681, 0.0, 1.0, 0.0, 0.01681, 0.0, 1.0, 0.0, 0.009134, 0.0, 1.0, 0.0, 0.01681, 0.0, 1.0, 0.0, 0.002125, 0.0, 1.0, 0.0, 0.01681, 0.0, 1.0, 0.0, 0.0006071, 0.0, 1.0, 0.0, 0.002125, 0.0, 1.0, 0.0, 0.01681, 0.0, 1.0, 0.0, 0.01681, 0.0, 1.0, 0.0, 0.01681, 0.0, 1.0, 0.0, 0.01681, 0.0, 1.0, 0.0, 0.01681, 0.0, 1.0, 0.0, 0.01681, 0.0, 1.0, 0.0, 0.009721, 0.0, 1.0, 0.0, 0.01681, 0.0, 1.0, 0.0, 0.0006071, 0.0, 1.0, 0.0, 0.0009106, 0.0, 1.0, 0.0, 0.0006071, 0.0, 1.0, 0.0, 0.0006071, 0.0, 1.0, 0.0, 0.001518, 0.0, 1.0, 0.0, 0.0009106, 0.0, 1.0, 0.03434, 0.1779, 0.002428, 1.0, 0.0185, 0.117, 0.0003035, 1.0, 0.02956, 0.162, 0.001518, 1.0, 0.03434, 0.1779, 0.002428, 1.0, 0.02416, 0.1413, 0.0003035, 1.0, 0.0185, 0.117, 0.0003035, 1.0, 0.01938, 0.1221, 0.0003035, 1.0, 0.01938, 0.1248, 0.0003035, 1.0, 0.03434, 0.1779, 0.002428, 1.0, 0.03434, 0.1779, 0.002428, 1.0, 0.0185, 0.1195, 0.0, 1.0, 0.01764, 0.117, 0.0, 1.0, 0.0185, 0.1195, 0.0, 1.0, 0.0185, 0.1195, 0.0, 1.0, 0.03434, 0.1779, 0.002428, 1.0, 0.03434, 0.1779, 0.002428, 1.0, 0.02029, 0.1248, 0.0003035, 1.0, 0.0185, 0.1195, 0.0, 1.0, 0.02956, 0.159, 0.001518, 1.0, 0.01764, 0.1144, 0.0003035, 1.0, 0.009721, 0.08022, 0.0, 1.0, 0.03434, 0.1779, 0.002428, 1.0, 0.02416, 0.1413, 0.0003035, 1.0, 0.03434, 0.1779, 0.002428, 1.0, 0.03434, 0.1779, 0.002428, 1.0, 0.01681, 0.1119, 0.0, 1.0, 0.02416, 0.1413, 0.0003035, 1.0, 0.03434, 0.1779, 0.002428, 1.0, 0.01938, 0.1248, 0.0003035, 1.0, 0.03434, 0.1779, 0.002428, 1.0, 0.03434, 0.1779, 0.002428, 1.0, 0.01938, 0.1221, 0.0003035, 1.0, 0.03434, 0.1779, 0.002428, 1.0, 0.03434, 0.1779, 0.002428, 1.0, 0.0185, 0.117, 0.0003035, 1.0, 0.01764, 0.1144, 0.0003035, 1.0, 0.03434, 0.1779, 0.002428, 1.0, 0.02624, 0.15, 0.0009106, 1.0, 0.02029, 0.1248, 0.0003035, 1.0, 0.03434, 0.1779, 0.002428, 1.0, 0.01938, 0.1221, 0.0006071, 1.0, 0.0185, 0.117, 0.0003035, 1.0, 0.0, 0.0006071, 0.0, 1.0, 0.0, 0.008023, 0.0, 1.0, 0.0, 0.008568, 0.0, 1.0, 0.0, 0.0009106, 0.0, 1.0, 0.0, 0.008568, 0.0, 1.0, 0.0, 0.008568, 0.0, 1.0, 0.0, 0.0009106, 0.0, 1.0, 0.0, 0.009134, 0.0, 1.0, 0.0, 0.0003035, 0.0, 1.0, 0.0, 0.001821, 0.0, 1.0, 0.0, 0.009134, 0.0, 1.0, 0.0, 0.009721, 0.0, 1.0, 0.0, 0.001821, 0.0, 1.0, 0.0, 0.009134, 0.0, 1.0, 0.0, 0.001518, 0.0, 1.0, 0.0, 0.001518, 0.0, 1.0, 0.0, 0.009134, 0.0, 1.0, 0.0, 0.002125, 0.0, 1.0, 0.0, 0.002125, 0.0, 1.0, 0.0, 0.009134, 0.0, 1.0, 0.0, 0.001821, 0.0, 1.0, 0.0, 0.006512, 0.0, 1.0, 0.0, 0.009134, 0.0, 1.0, 0.0, 0.009134, 0.0, 1.0, 0.0, 0.006049, 0.0, 1.0, 0.0, 0.009134, 0.0, 1.0, 0.0, 0.0009106, 0.0, 1.0, 0.0, 0.0009106, 0.0, 1.0, 0.0, 0.009134, 0.0, 1.0, 0.0, 0.001214, 0.0, 1.0, 0.0, 0.001214, 0.0, 1.0, 0.0, 0.009134, 0.0, 1.0, 0.0, 0.001518, 0.0, 1.0, 0.03434, 0.1779, 0.002428, 1.0, 0.02956, 0.162, 0.001518, 1.0, 0.02956, 0.159, 0.001518, 1.0, 0.03434, 0.1779, 0.002428, 1.0, 0.03434, 0.1779, 0.002428, 1.0, 0.02956, 0.162, 0.001518, 1.0, 0.03434, 0.1779, 0.002428, 1.0, 0.03434, 0.1779, 0.002428, 1.0, 0.03434, 0.1779, 0.002428, 1.0, 0.03434, 0.1779, 0.002428, 1.0, 0.03434, 0.1779, 0.002428, 1.0, 0.03434, 0.1779, 0.002428, 1.0, 0.03434, 0.1779, 0.002428, 1.0, 0.03434, 0.1779, 0.002428, 1.0, 0.03434, 0.1779, 0.002428, 1.0, 0.03434, 0.1779, 0.002428, 1.0, 0.03434, 0.1779, 0.002428, 1.0, 0.03434, 0.1779, 0.002428, 1.0, 0.03434, 0.1779, 0.002428, 1.0, 0.03434, 0.1779, 0.002428, 1.0, 0.02624, 0.15, 0.0009106, 1.0, 0.03434, 0.1779, 0.002428, 1.0, 0.03434, 0.1779, 0.002428, 1.0, 0.03434, 0.1779, 0.002428, 1.0, 0.0, 0.0006071, 0.0, 1.0, 0.0, 0.001821, 0.0, 1.0, 0.0, 0.006512, 0.0, 1.0, 0.0, 0.0006071, 0.0, 1.0, 0.0, 0.006049, 0.0, 1.0, 0.0, 0.0, 0.0, 1.0, 0.0, 0.001214, 0.0, 1.0, 0.0, 0.001518, 0.0, 1.0, 0.0, 0.0, 0.0, 1.0, 0.03434, 0.1779, 0.002428, 1.0, 0.03434, 0.1779, 0.002428, 1.0, 0.03434, 0.1779, 0.002428, 1.0, 0.03434, 0.1779, 0.002428, 1.0, 0.03434, 0.1779, 0.002428, 1.0, 0.03434, 0.1779, 0.002428, 1.0, 0.03434, 0.1779, 0.002428, 1.0, 0.03434, 0.1779, 0.002428, 1.0, 0.03434, 0.1779, 0.002428, 1.0, 0.03434, 0.1779, 0.002428, 1.0, 0.03434, 0.1779, 0.002428, 1.0, 0.03434, 0.1779, 0.002428, 1.0, 0.0, 0.0, 0.0, 1.0, 0.0, 0.0006071, 0.0, 1.0, 0.0, 0.0003035, 0.0, 1.0, 0.0, 0.0009106, 0.0, 1.0, 0.0, 0.0003035, 0.0, 1.0, 0.0, 0.0006071, 0.0, 1.0, 0.0, 0.0003035, 0.0, 1.0, 0.0, 0.0006071, 0.0, 1.0, 0.0, 0.001214, 0.0, 1.0, 0.0, 0.0006071, 0.0, 1.0, 0.0, 0.001821, 0.0, 1.0, 0.0, 0.0009106, 0.0, 1.0, 0.0, 0.001821, 0.0, 1.0, 0.0, 0.001518, 0.0, 1.0, 0.0, 0.0, 0.0, 1.0, 0.0, 0.0009106, 0.0, 1.0, 0.0, 0.001821, 0.0, 1.0, 0.0, 0.0, 0.0, 1.0, 0.0, 0.001518, 0.0, 1.0, 0.0, 0.002125, 0.0, 1.0, 0.0, 0.0006071, 0.0, 1.0, 0.0, 0.002125, 0.0, 1.0, 0.0, 0.001821, 0.0, 1.0, 0.0, 0.0006071, 0.0, 1.0, 0.0, 0.0006071, 0.0, 1.0, 0.0, 0.0, 0.0, 1.0, 0.0, 0.001518, 0.0, 1.0, 0.0, 0.0009106, 0.0, 1.0, 0.0, 0.001214, 0.0, 1.0, 0.0, 0.0006071, 0.0, 1.0, 0.0, 0.001214, 0.0, 1.0, 0.0, 0.0, 0.0, 1.0, 0.0, 0.0003035, 0.0, 1.0, 0.03434, 0.1779, 0.002428, 1.0, 0.03434, 0.1779, 0.002428, 1.0, 0.03434, 0.1779, 0.002428, 1.0, 0.03434, 0.1779, 0.002428, 1.0, 0.03434, 0.1779, 0.002428, 1.0, 0.03434, 0.1779, 0.002428, 1.0, 0.03434, 0.1779, 0.002428, 1.0, 0.03434, 0.1779, 0.002428, 1.0, 0.03434, 0.1779, 0.002428, 1.0, 0.01764, 0.117, 0.0, 1.0, 0.0185, 0.1195, 0.0, 1.0, 0.0009106, 0.0319, 0.0, 1.0, 0.0009106, 0.0319, 0.0, 1.0, 0.001214, 0.0331, 0.0, 1.0, 0.0, 0.0009106, 0.0, 1.0, 0.0185, 0.1195, 0.0, 1.0, 0.0185, 0.1195, 0.0, 1.0, 0.001214, 0.0331, 0.0, 1.0, 0.001214, 0.0331, 0.0, 1.0, 0.001214, 0.0331, 0.0, 1.0, 0.0, 0.0006071, 0.0, 1.0, 0.0185, 0.1195, 0.0, 1.0, 0.02029, 0.1248, 0.0003035, 1.0, 0.001214, 0.0331, 0.0, 1.0, 0.001214, 0.0331, 0.0, 1.0, 0.001214, 0.0331, 0.0, 1.0, 0.0, 0.0006071, 0.0, 1.0, 0.001214, 0.0331, 0.0, 1.0, 0.001214, 0.0331, 0.0, 1.0, 0.0, 0.0006071, 0.0, 1.0, 0.02029, 0.1248, 0.0003035, 1.0, 0.01298, 0.09531, 0.0, 1.0, 0.001214, 0.0331, 0.0, 1.0, 0.02029, 0.1248, 0.0003035, 1.0, 0.02624, 0.15, 0.0009106, 1.0, 0.01298, 0.09531, 0.0, 1.0, 0.001214, 0.0331, 0.0, 1.0, 0.01298, 0.09531, 0.0, 1.0, 0.0003035, 0.02843, 0.0, 1.0, 0.001214, 0.0331, 0.0, 1.0, 0.0003035, 0.02843, 0.0, 1.0, 0.0, 0.0009106, 0.0, 1.0, 0.01298, 0.09531, 0.0, 1.0, 0.009721, 0.08022, 0.0, 1.0, 0.0003035, 0.02843, 0.0, 1.0, 0.01764, 0.1144, 0.0003035, 1.0, 0.0009106, 0.0319, 0.0, 1.0, 0.0003035, 0.02843, 0.0, 1.0, 0.0003035, 0.02843, 0.0, 1.0, 0.0009106, 0.0319, 0.0, 1.0, 0.0, 0.0006071, 0.0, 1.0, 0.01764, 0.1144, 0.0003035, 1.0, 0.0009106, 0.03071, 0.0, 1.0, 0.0009106, 0.0319, 0.0, 1.0, 0.0009106, 0.03071, 0.0, 1.0, 0.0, 0.0006071, 0.0, 1.0, 0.0, 0.0006071, 0.0, 1.0, 0.01764, 0.1144, 0.0003035, 1.0, 0.008568, 0.07421, 0.0, 1.0, 0.0009106, 0.03071, 0.0, 1.0, 0.0, 0.02624, 0.0, 1.0, 0.0, 0.001518, 0.0, 1.0, 0.0, 0.0006071, 0.0, 1.0, 0.02956, 0.162, 0.001518, 1.0, 0.0185, 0.117, 0.0003035, 1.0, 0.008568, 0.07421, 0.0, 1.0, 0.0185, 0.117, 0.0003035, 1.0, 0.0009106, 0.0319, 0.0, 1.0, 0.008568, 0.07421, 0.0, 1.0, 0.0009106, 0.0319, 0.0, 1.0, 0.0, 0.0006071, 0.0, 1.0, 0.0, 0.001518, 0.0, 1.0, 0.0009106, 0.0319, 0.0, 1.0, 0.0, 0.001518, 0.0, 1.0, 0.0, 0.0006071, 0.0, 1.0, 0.0185, 0.117, 0.0003035, 1.0, 0.01521, 0.1046, 0.0, 1.0, 0.002125, 0.03955, 0.0, 1.0, 0.002125, 0.03955, 0.0, 1.0, 0.0, 0.02624, 0.0, 1.0, 0.0009106, 0.0319, 0.0, 1.0, 0.0185, 0.117, 0.0003035, 1.0, 0.02416, 0.1413, 0.0003035, 1.0, 0.01521, 0.1046, 0.0, 1.0, 0.0, 0.02624, 0.0, 1.0, 0.0, 0.0009106, 0.0, 1.0, 0.0, 0.001518, 0.0, 1.0, 0.0, 0.02624, 0.0, 1.0, 0.0, 0.0006071, 0.0, 1.0, 0.0, 0.0009106, 0.0, 1.0, 0.002125, 0.03955, 0.0, 1.0, 0.006995, 0.06848, 0.0, 1.0, 0.0006071, 0.02956, 0.0, 1.0, 0.006995, 0.06848, 0.0, 1.0, 0.01681, 0.1119, 0.0, 1.0, 0.0006071, 0.02956, 0.0, 1.0, 0.0006071, 0.02956, 0.0, 1.0, 0.0, 0.0006071, 0.0, 1.0, 0.0, 0.0006071, 0.0, 1.0, 0.001214, 0.0331, 0.0, 1.0, 0.0, 0.0006071, 0.0, 1.0, 0.0, 0.0006071, 0.0, 1.0, 0.01938, 0.1248, 0.0003035, 1.0, 0.002125, 0.03955, 0.0, 1.0, 0.001214, 0.0331, 0.0, 1.0, 0.002125, 0.03955, 0.0, 1.0, 0.0, 0.02624, 0.0, 1.0, 0.001214, 0.0331, 0.0, 1.0, 0.01938, 0.1248, 0.0003035, 1.0, 0.01938, 0.1221, 0.0003035, 1.0, 0.002125, 0.03955, 0.0, 1.0, 0.01938, 0.1221, 0.0003035, 1.0, 0.01764, 0.1144, 0.0003035, 1.0, 0.002125, 0.03955, 0.0, 1.0, 0.002125, 0.03955, 0.0, 1.0, 0.01764, 0.1144, 0.0003035, 1.0, 0.0, 0.02624, 0.0, 1.0, 0.0, 0.02624, 0.0, 1.0, 0.0, 0.02624, 0.0, 1.0, 0.0, 0.001214, 0.0, 1.0, 0.0185, 0.117, 0.0003035, 1.0, 0.01938, 0.1221, 0.0006071, 1.0, 0.0009106, 0.0319, 0.0, 1.0, 0.0009106, 0.0319, 0.0, 1.0, 0.0, 0.001214, 0.0, 1.0, 0.0, 0.001214, 0.0, 1.0, 0.01764, 0.1144, 0.0, 1.0, 0.0009106, 0.0319, 0.0, 1.0, 0.0009106, 0.0319, 0.0, 1.0, 0.0009106, 0.0319, 0.0, 1.0, 0.0, 0.001214, 0.0, 1.0, 0.0, 0.001214, 0.0, 1.0, 0.01764, 0.1144, 0.0, 1.0, 0.0009106, 0.03071, 0.0, 1.0, 0.0009106, 0.0319, 0.0, 1.0, 0.0009106, 0.03071, 0.0, 1.0, 0.0, 0.0009106, 0.0, 1.0, 0.0, 0.001214, 0.0, 1.0, 0.01764, 0.1144, 0.0, 1.0, 0.01764, 0.117, 0.0, 1.0, 0.0009106, 0.03071, 0.0, 1.0, 0.0009106, 0.03071, 0.0, 1.0, 0.0, 0.0006071, 0.0, 1.0, 0.0, 0.0009106, 0.0, 1.0, 0.0009106, 0.03071, 0.0, 1.0, 0.0, 0.002125, 0.0, 1.0, 0.0, 0.0006071, 0.0, 1.0, 0.0009106, 0.03071, 0.0, 1.0, 0.0009106, 0.0319, 0.0, 1.0, 0.0, 0.0009106, 0.0, 1.0, 0.0, 0.0009106, 0.0, 1.0, 0.0, 0.0009106, 0.0, 1.0, 0.0, 0.01681, 0.0, 1.0, 0.0, 0.01681, 0.0, 1.0, 0.0, 0.008023, 0.0, 1.0, 0.0, 0.009721, 0.0, 1.0, 0.0, 0.01681, 0.0, 1.0, 0.0, 0.01681, 0.0, 1.0, 0.0, 0.008568, 0.0, 1.0, 0.0, 0.0009106, 0.0, 1.0, 0.0, 0.0006071, 0.0, 1.0, 0.0, 0.01681, 0.0, 1.0, 0.0, 0.01681, 0.0, 1.0, 0.0, 0.01681, 0.0, 1.0, 0.0, 0.009721, 0.0, 1.0, 0.0, 0.0006071, 0.0, 1.0, 0.0, 0.0006071, 0.0, 1.0, 0.0, 0.01681, 0.0, 1.0, 0.0, 0.01681, 0.0, 1.0, 0.0, 0.01681, 0.0, 1.0, 0.0, 0.009721, 0.0, 1.0, 0.0, 0.0006071, 0.0, 1.0, 0.0, 0.0006071, 0.0, 1.0, 0.0, 0.01681, 0.0, 1.0, 0.0, 0.01681, 0.0, 1.0, 0.0, 0.01681, 0.0, 1.0, 0.0, 0.008568, 0.0, 1.0, 0.0, 0.0006071, 0.0, 1.0, 0.0, 0.0009106, 0.0, 1.0, 0.0, 0.01681, 0.0, 1.0, 0.0, 0.01681, 0.0, 1.0, 0.0, 0.01681, 0.0, 1.0, 0.0, 0.009134, 0.0, 1.0, 0.0, 0.01681, 0.0, 1.0, 0.0, 0.01681, 0.0, 1.0, 0.0, 0.01681, 0.0, 1.0, 0.0, 0.01681, 0.0, 1.0, 0.0, 0.01681, 0.0, 1.0, 0.0, 0.009134, 0.0, 1.0, 0.0, 0.0009106, 0.0, 1.0, 0.0, 0.002428, 0.0, 1.0, 0.0, 0.01681, 0.0, 1.0, 0.0, 0.01681, 0.0, 1.0, 0.0, 0.01681, 0.0, 1.0, 0.0, 0.009721, 0.0, 1.0, 0.0, 0.002428, 0.0, 1.0, 0.0, 0.0009106, 0.0, 1.0, 0.0, 0.01681, 0.0, 1.0, 0.0, 0.01681, 0.0, 1.0, 0.0, 0.01681, 0.0, 1.0, 0.0, 0.01681, 0.0, 1.0, 0.0, 0.0006071, 0.0, 1.0, 0.0, 0.01681, 0.0, 1.0, 0.0, 0.01681, 0.0, 1.0, 0.0, 0.01681, 0.0, 1.0, 0.0, 0.009721, 0.0, 1.0, 0.0, 0.009134, 0.0, 1.0, 0.0, 0.0006071, 0.0, 1.0, 0.0, 0.01681, 0.0, 1.0, 0.0, 0.01681, 0.0, 1.0, 0.0, 0.01681, 0.0, 1.0, 0.0, 0.01681, 0.0, 1.0, 0.0, 0.01681, 0.0, 1.0, 0.0, 0.01681, 0.0, 1.0, 0.0, 0.009134, 0.0, 1.0, 0.0, 0.009721, 0.0, 1.0, 0.0, 0.001518, 0.0, 1.0, 0.0, 0.01681, 0.0, 1.0, 0.0, 0.01681, 0.0, 1.0, 0.0, 0.01681, 0.0, 1.0, 0.0, 0.009134, 0.0, 1.0, 0.0, 0.009134, 0.0, 1.0, 0.0, 0.001518, 0.0, 1.0, 0.0, 0.01681, 0.0, 1.0, 0.0, 0.01681, 0.0, 1.0, 0.0, 0.01681, 0.0, 1.0, 0.0, 0.009721, 0.0, 1.0, 0.0, 0.009134, 0.0, 1.0, 0.0, 0.009721, 0.0, 1.0, 0.0, 0.006512, 0.0, 1.0, 0.0, 0.009134, 0.0, 1.0, 0.0, 0.0006071, 0.0, 1.0, 0.0, 0.01681, 0.0, 1.0, 0.0, 0.01681, 0.0, 1.0, 0.0, 0.01681, 0.0, 1.0, 0.0, 0.01681, 0.0, 1.0, 0.0, 0.01681, 0.0, 1.0, 0.0, 0.01681, 0.0, 1.0, 0.0, 0.009134, 0.0, 1.0, 0.0, 0.009721, 0.0, 1.0, 0.0, 0.0006071, 0.0, 1.0, 0.0, 0.01681, 0.0, 1.0, 0.0, 0.01681, 0.0, 1.0, 0.0, 0.01681, 0.0, 1.0, 0.0, 0.01681, 0.0, 1.0, 0.0, 0.01681, 0.0, 1.0, 0.0, 0.01681, 0.0, 1.0, 0.0, 0.009721, 0.0, 1.0, 0.0, 0.009134, 0.0, 1.0, 0.0, 0.0006071, 0.0, 1.0, 0.0, 0.01681, 0.0, 1.0, 0.0, 0.01681, 0.0, 1.0, 0.0, 0.0006071, 0.0, 1.0, 0.0, 0.0006071, 0.0, 1.0, 0.0, 0.01681, 0.0, 1.0, 0.0, 0.01681, 0.0, 1.0, 0.0, 0.01681, 0.0, 1.0, 0.0, 0.01681, 0.0, 1.0, 0.0, 0.01681, 0.0, 1.0, 0.0, 0.01681, 0.0, 1.0, 0.0, 0.009721, 0.0, 1.0, 0.0, 0.0006071, 0.0, 1.0, 0.0, 0.0006071, 0.0, 1.0, 0.0, 0.01681, 0.0, 1.0, 0.0, 0.009134, 0.0, 1.0, 0.0, 0.009721, 0.0, 1.0, 0.0, 0.006049, 0.0, 1.0, 0.0, 0.0006071, 0.0, 1.0, 0.0, 0.001214, 0.0, 1.0, 0.0, 0.01681, 0.0, 1.0, 0.0, 0.01681, 0.0, 1.0, 0.0, 0.01681, 0.0, 1.0, 0.0, 0.009134, 0.0, 1.0, 0.0, 0.009721, 0.0, 1.0, 0.0, 0.009134, 0.0, 1.0, 0.0, 0.006049, 0.0, 1.0, 0.0, 0.001214, 0.0, 1.0, 0.0, 0.001214, 0.0, 1.0, 0.0, 0.01681, 0.0, 1.0, 0.0, 0.01681, 0.0, 1.0, 0.0, 0.009134, 0.0, 1.0, 0.0, 0.009134, 0.0, 1.0, 0.0, 0.001214, 0.0, 1.0, 0.0, 0.01681, 0.0, 1.0, 0.0, 0.01681, 0.0, 1.0, 0.0, 0.01681, 0.0, 1.0, 0.0, 0.01681, 0.0, 1.0, 0.0, 0.01681, 0.0, 1.0, 0.0, 0.0006071, 0.0, 1.0, 0.0, 0.01681, 0.0, 1.0, 0.0, 0.01681, 0.0, 1.0, 0.0, 0.01681, 0.0, 1.0, 0.0, 0.01681, 0.0, 1.0, 0.0, 0.01681, 0.0, 1.0, 0.0, 0.01681, 0.0, 1.0, 0.0, 0.009721, 0.0, 1.0, 0.0, 0.009134, 0.0, 1.0, 0.0, 0.009721, 0.0, 1.0, 0.0, 0.008023, 0.0, 1.0, 0.0, 0.009134, 0.0, 1.0, 0.0, 0.002125, 0.0, 1.0, 0.0, 0.0009106, 0.0, 1.0, 0.0, 0.01681, 0.0, 1.0, 0.02624, 0.15, 0.0009106, 1.0, 0.03434, 0.1779, 0.002428, 1.0, 0.02956, 0.159, 0.001518, 1.0, 0.03434, 0.1779, 0.002428, 1.0, 0.03434, 0.1779, 0.002428, 1.0, 0.0185, 0.117, 0.0003035, 1.0, 0.03434, 0.1779, 0.002428, 1.0, 0.01938, 0.1248, 0.0003035, 1.0, 0.01681, 0.1119, 0.0, 1.0, 0.03434, 0.1779, 0.002428, 1.0, 0.01764, 0.1144, 0.0003035, 1.0, 0.01938, 0.1221, 0.0003035, 1.0, 0.03434, 0.1779, 0.002428, 1.0, 0.03434, 0.1779, 0.002428, 1.0, 0.01764, 0.1144, 0.0003035, 1.0, 0.01938, 0.1221, 0.0006071, 1.0, 0.03434, 0.1779, 0.002428, 1.0, 0.01764, 0.1144, 0.0, 1.0, 0.01764, 0.1144, 0.0, 1.0, 0.03434, 0.1779, 0.002428, 1.0, 0.01764, 0.117, 0.0, 1.0, 0.03434, 0.1779, 0.002428, 1.0, 0.03434, 0.1779, 0.002428, 1.0, 0.0185, 0.1195, 0.0, 1.0, 0.03434, 0.1779, 0.002428, 1.0, 0.0185, 0.1195, 0.0, 1.0, 0.03434, 0.1779, 0.002428, 1.0, 0.02956, 0.159, 0.001518, 1.0, 0.02956, 0.162, 0.001518, 1.0, 0.01764, 0.1144, 0.0003035, 1.0, 0.03434, 0.1779, 0.002428, 1.0, 0.03434, 0.1779, 0.002428, 1.0, 0.01938, 0.1221, 0.0006071, 1.0, 0.0, 0.0009106, 0.0, 1.0, 0.0, 0.0006071, 0.0, 1.0, 0.0, 0.008568, 0.0, 1.0, 0.0, 0.0009106, 0.0, 1.0, 0.0, 0.008568, 0.0, 1.0, 0.0, 0.009134, 0.0, 1.0, 0.0, 0.0009106, 0.0, 1.0, 0.0, 0.009134, 0.0, 1.0, 0.0, 0.009134, 0.0, 1.0, 0.0, 0.0006071, 0.0, 1.0, 0.0, 0.0003035, 0.0, 1.0, 0.0, 0.009134, 0.0, 1.0, 0.0, 0.001821, 0.0, 1.0, 0.0, 0.0006071, 0.0, 1.0, 0.0, 0.009134, 0.0, 1.0, 0.0, 0.001821, 0.0, 1.0, 0.0, 0.009721, 0.0, 1.0, 0.0, 0.009134, 0.0, 1.0, 0.0, 0.001518, 0.0, 1.0, 0.0, 0.009134, 0.0, 1.0, 0.0, 0.009721, 0.0, 1.0, 0.0, 0.001518, 0.0, 1.0, 0.0, 0.009721, 0.0, 1.0, 0.0, 0.009134, 0.0, 1.0, 0.0, 0.002125, 0.0, 1.0, 0.0, 0.009134, 0.0, 1.0, 0.0, 0.009134, 0.0, 1.0, 0.0, 0.001821, 0.0, 1.0, 0.0, 0.009134, 0.0, 1.0, 0.0, 0.006512, 0.0, 1.0, 0.0, 0.0006071, 0.0, 1.0, 0.0, 0.006512, 0.0, 1.0, 0.0, 0.009134, 0.0, 1.0, 0.0, 0.006049, 0.0, 1.0, 0.0, 0.0006071, 0.0, 1.0, 0.0, 0.009134, 0.0, 1.0, 0.0, 0.001214, 0.0, 1.0, 0.0, 0.009134, 0.0, 1.0, 0.0, 0.009134, 0.0, 1.0, 0.0, 0.001518, 0.0, 1.0, 0.0, 0.009134, 0.0, 1.0, 0.0, 0.008023, 0.0, 1.0, 0.03434, 0.1779, 0.002428, 1.0, 0.03434, 0.1779, 0.002428, 1.0, 0.02624, 0.15, 0.0009106, 1.0, 0.03434, 0.1779, 0.002428, 1.0, 0.03434, 0.1779, 0.002428, 1.0, 0.02956, 0.159, 0.001518, 1.0, 0.03434, 0.1779, 0.002428, 1.0, 0.03434, 0.1779, 0.002428, 1.0, 0.02956, 0.162, 0.001518, 1.0, 0.03434, 0.1779, 0.002428, 1.0, 0.03434, 0.1779, 0.002428, 1.0, 0.02956, 0.162, 0.001518, 1.0, 0.03434, 0.1779, 0.002428, 1.0, 0.03434, 0.1779, 0.002428, 1.0, 0.03434, 0.1779, 0.002428, 1.0, 0.0, 0.0, 0.0, 1.0, 0.0, 0.001518, 0.0, 1.0, 0.0, 0.008023, 0.0, 1.0, 0.03434, 0.1779, 0.002428, 1.0, 0.03434, 0.1779, 0.002428, 1.0, 0.03434, 0.1779, 0.002428, 1.0, 0.0, 0.0006071, 0.0, 1.0, 0.0, 0.0, 0.0, 1.0, 0.0, 0.008023, 0.0, 1.0, 0.0, 0.0, 0.0, 1.0, 0.0, 0.006049, 0.0, 1.0, 0.0, 0.0009106, 0.0, 1.0])
me_meshid0_name_001.materials.append(mat_m0beanface_v)
me_meshid0_name_001.use_remesh_preserve_volume = False
me_meshid0_name_001.use_remesh_preserve_attributes = False
me_meshid0_name_001.use_mirror_vertex_groups = False
me_meshid0_name_001.use_paint_bone_selection = False
me_meshid0_name_001.use_paint_mask_vertex = True
me_meshid0_name_001.update()
me_meshid0_name_001.normals_split_custom_set([tuple(v) for v in zip(*[iter([0.7999, 0.3359, 0.4973, 0.9749, 0.2219, -0.01561, 0.8796, 0.4758, 0.002592, 0.4546, 0.1135, 0.8834, 0.8888, 0.04785, 0.4559, 0.7999, 0.3359, 0.4973, 0.8888, 0.04785, 0.4559, 0.994, -0.109, 0.0004044, 0.9749, 0.2219, -0.01561, 0.4775, -0.1511, 0.8655, 0.8711, -0.2569, 0.4186, 0.8888, 0.04785, 0.4559, 0.4775, -0.1511, 0.8655, 0.7767, -0.5034, 0.3786, 0.8711, -0.2569, 0.4186, 0.8711, -0.2569, 0.4186, 0.8821, -0.4682, -0.05166, 0.994, -0.109, 0.0004044, 0.3677, -0.4371, 0.8208, 0.4838, -0.821, 0.3032, 0.7767, -0.5034, 0.3786, 0.7767, -0.5034, 0.3786, 0.6308, -0.7675, -0.114, 0.8821, -0.4682, -0.05166, 0.4838, -0.821, 0.3032, 0.326, -0.9356, -0.1355, 0.6308, -0.7675, -0.114, 0.04815, -0.2505, 0.9669, -0.004592, -0.5393, 0.8421, 0.1922, -0.6731, 0.7142, 0.1035, -0.9161, 0.3874, 0.2136, -0.9651, -0.1518, 0.326, -0.9356, -0.1355, -0.06003, -0.2391, 0.9691, -0.004592, -0.5393, 0.8421, 0.04815, -0.2505, 0.9669, 0.1035, -0.9161, 0.3874, 0.1746, -0.9799, -0.09606, 0.2136, -0.9651, -0.1518, -0.1433, -0.527, 0.8377, 0.1035, -0.9161, 0.3874, -0.004592, -0.5393, 0.8421, 0.1035, -0.9161, 0.3874, -0.1549, -0.9536, -0.2582, 0.1746, -0.9799, -0.09606, -0.3736, -0.8111, 0.45, -0.1549, -0.9536, -0.2582, -0.1717, -0.9063, 0.3862, -0.05703, -0.2358, 0.9701, -0.2735, -0.4963, 0.824, -0.1433, -0.527, 0.8377, -0.6119, -0.7344, 0.2936, -0.5082, -0.8412, -0.1844, -0.3736, -0.8111, 0.45, -0.2735, -0.4963, 0.824, -0.6119, -0.7344, 0.2936, -0.3736, -0.8111, 0.45, -0.7118, -0.4892, 0.504, -0.6119, -0.7344, 0.2936, -0.2735, -0.4963, 0.824, -0.7118, -0.4892, 0.504, -0.7011, -0.6972, -0.1494, -0.6119, -0.7344, 0.2936, -0.1933, -0.2367, 0.9521, -0.7078, -0.1132, 0.6973, -0.7118, -0.4892, 0.504, -0.9469, -0.1258, 0.2958, -0.9281, -0.3699, 0.04183, -0.7118, -0.4892, 0.504, 0.04471, 0.05552, 0.9975, -0.4332, 0.2558, 0.8642, -0.2938, -0.09947, 0.9507, -0.2938, -0.09947, 0.9507, -0.4332, 0.2558, 0.8642, -0.7078, -0.1132, 0.6973, -0.7078, -0.1132, 0.6973, -0.7395, 0.4996, 0.4511, -0.9469, -0.1258, 0.2958, -0.7395, 0.4996, 0.4511, -0.9494, 0.3141, 0.007865, -0.9469, -0.1258, 0.2958, 0.04471, 0.05552, 0.9975, -0.01039, 0.4269, 0.9042, -0.4332, 0.2558, 0.8642, -0.01039, 0.4269, 0.9042, -0.3075, 0.8495, 0.4286, -0.7395, 0.4996, 0.4511, -0.3075, 0.8495, 0.4286, -0.6272, 0.7756, -0.07085, -0.7395, 0.4996, 0.4511, 0.0132, 0.4416, 0.8971, -0.3075, 0.8495, 0.4286, -0.01039, 0.4269, 0.9042, -0.213, 0.9603, 0.1803, -0.3284, 0.9346, -0.1369, -0.3075, 0.8495, 0.4286, -0.213, 0.9603, 0.1803, -0.1848, 0.9776, -0.1012, -0.3284, 0.9346, -0.1369, -0.156, 0.8251, 0.543, -0.2674, 0.928, 0.2595, -0.213, 0.9603, 0.1803, -0.213, 0.9603, 0.1803, -0.2552, 0.9616, -0.101, -0.1848, 0.9776, -0.1012, -0.07161, 0.3728, 0.9251, -0.1939, 0.8817, 0.4302, -0.1574, 0.5357, 0.8296, -0.1939, 0.8817, 0.4302, -0.2674, 0.928, 0.2595, -0.1574, 0.5357, 0.8296, -0.1939, 0.8817, 0.4302, -0.2552, 0.9616, -0.101, -0.2674, 0.928, 0.2595, 0.06775, 0.5222, 0.8501, -0.1939, 0.8817, 0.4302, -0.1125, 0.4704, 0.8752, 0.02002, 0.9032, 0.4287, -0.2296, 0.9682, -0.09921, -0.1939, 0.8817, 0.4302, 0.3744, 0.8031, 0.4635, 0.032, 0.9974, -0.0647, 0.02002, 0.9032, 0.4287, 0.3477, 0.3648, 0.8637, 0.6576, 0.5892, 0.4694, 0.3744, 0.8031, 0.4635, 0.6576, 0.5892, 0.4694, 0.5652, 0.8246, -0.02383, 0.3744, 0.8031, 0.4635, 0.3477, 0.3648, 0.8637, 0.7999, 0.3359, 0.4973, 0.6576, 0.5892, 0.4694, 0.6576, 0.5892, 0.4694, 0.8796, 0.4758, 0.002592, 0.7594, 0.6505, 0.01225, 0.9749, 0.2219, -0.01561, 0.8937, 0.1307, -0.4291, 0.7666, 0.3717, -0.5237, 0.7666, 0.3717, -0.5237, 0.482, 0.1754, -0.8585, 0.2458, 0.2534, -0.9356, 0.994, -0.109, 0.0004044, 0.9178, -0.07299, -0.3904, 0.8937, 0.1307, -0.4291, 0.8937, 0.1307, -0.4291, 0.6197, -0.0639, -0.7823, 0.482, 0.1754, -0.8585, 0.994, -0.109, 0.0004044, 0.827, -0.3626, -0.4297, 0.9178, -0.07299, -0.3904, 0.6197, -0.0639, -0.7823, 0.3943, -0.218, -0.8928, 0.482, 0.1754, -0.8585, 0.8821, -0.4682, -0.05166, 0.5833, -0.6374, -0.5036, 0.827, -0.3626, -0.4297, 0.827, -0.3626, -0.4297, 0.3943, -0.218, -0.8928, 0.6197, -0.0639, -0.7823, 0.6308, -0.7675, -0.114, 0.3029, -0.7903, -0.5326, 0.5833, -0.6374, -0.5036, 0.5833, -0.6374, -0.5036, 0.1704, -0.4041, -0.8987, 0.3943, -0.218, -0.8928, 0.326, -0.9356, -0.1355, 0.2109, -0.9621, -0.1729, 0.3029, -0.7903, -0.5326, 0.3029, -0.7903, -0.5326, -0.04852, -0.4137, -0.9091, 0.1704, -0.4041, -0.8987, 0.2109, -0.9621, -0.1729, 0.1366, -0.5967, -0.7907, 0.09713, -0.7469, -0.6578, 0.09713, -0.7469, -0.6578, -0.05317, -0.3504, -0.9351, -0.04852, -0.4137, -0.9091, 0.2136, -0.9651, -0.1518, 0.2404, -0.7866, -0.5688, 0.2109, -0.9621, -0.1729, 0.1366, -0.5967, -0.7907, 0.09204, -0.1324, -0.9869, -0.05317, -0.3504, -0.9351, -0.1549, -0.9536, -0.2582, 0.2404, -0.7866, -0.5688, 0.1746, -0.9799, -0.09606, -0.07029, -0.5632, -0.8233, 0.1366, -0.5967, -0.7907, 0.2404, -0.7866, -0.5688, -0.07029, -0.5632, -0.8233, 0.09204, -0.1324, -0.9869, 0.1366, -0.5967, -0.7907, -0.5082, -0.8412, -0.1844, -0.07029, -0.5632, -0.8233, -0.1549, -0.9536, -0.2582, -0.3003, -0.3454, -0.8891, 0.04682, -0.03461, -0.9983, -0.07029, -0.5632, -0.8233, -0.7011, -0.6972, -0.1494, -0.4616, -0.6301, -0.6244, -0.5082, -0.8412, -0.1844, -0.723, -0.4636, -0.5122, -0.3003, -0.3454, -0.8891, -0.4616, -0.6301, -0.6244, -0.7986, -0.601, -0.03241, -0.723, -0.4636, -0.5122, -0.7011, -0.6972, -0.1494, -0.723, -0.4636, -0.5122, -0.2699, -0.2553, -0.9284, -0.3003, -0.3454, -0.8891, -0.9281, -0.3699, 0.04183, -0.723, -0.4636, -0.5122, -0.7986, -0.601, -0.03241, -0.9711, -0.1287, 0.201, -0.8634, -0.242, -0.4427, -0.9281, -0.3699, 0.04183, -0.8634, -0.242, -0.4427, -0.5415, -0.1142, -0.8329, -0.723, -0.4636, -0.5122, -0.7843, 0.1826, -0.5929, -0.5415, -0.1142, -0.8329, -0.8634, -0.242, -0.4427, -0.5344, 0.1161, -0.8372, -0.2649, -0.04712, -0.9631, -0.5415, -0.1142, -0.8329, -0.9494, 0.3141, 0.007865, -0.9533, 0.06526, -0.295, -0.9711, -0.1287, 0.201, -0.7962, 0.4965, -0.3456, -0.7843, 0.1826, -0.5929, -0.9533, 0.06526, -0.295, -0.6272, 0.7756, -0.07085, -0.7962, 0.4965, -0.3456, -0.9494, 0.3141, 0.007865, -0.5169, 0.6609, -0.5441, -0.5344, 0.1161, -0.8372, -0.7843, 0.1826, -0.5929, -0.3284, 0.9346, -0.1369, -0.1986, 0.8962, -0.3968, -0.5169, 0.6609, -0.5441, -0.4184, 0.3551, -0.8359, -0.2171, 0.2542, -0.9425, -0.5344, 0.1161, -0.8372, -0.1661, 0.6895, -0.705, -0.2171, 0.2542, -0.9425, -0.4184, 0.3551, -0.8359, -0.1661, 0.6895, -0.705, 0.01355, 0.4991, -0.8665, -0.2171, 0.2542, -0.9425, -0.1848, 0.9776, -0.1012, -0.1583, 0.8366, -0.5244, -0.1986, 0.8962, -0.3968, -0.1986, 0.8962, -0.3968, -0.1583, 0.8366, -0.5244, -0.1661, 0.6895, -0.705, -0.1661, 0.6895, -0.705, 0.0377, 0.3619, -0.9315, 0.01355, 0.4991, -0.8665, -0.2552, 0.9616, -0.101, -0.1601, 0.7552, -0.6357, -0.1583, 0.8366, -0.5244, -0.1601, 0.7552, -0.6357, 0.0377, 0.3619, -0.9315, -0.1583, 0.8366, -0.5244, 0.032, 0.9974, -0.0647, -0.1601, 0.7552, -0.6357, -0.2296, 0.9682, -0.09921, 0.1748, 0.6013, -0.7797, 0.0669, 0.2628, -0.9625, -0.1601, 0.7552, -0.6357, 0.3677, 0.9287, -0.04794, 0.2138, 0.8762, -0.432, 0.032, 0.9974, -0.0647, 0.5652, 0.8246, -0.02383, 0.2138, 0.8762, -0.432, 0.3677, 0.9287, -0.04794, 0.6224, 0.6881, -0.373, 0.1748, 0.6013, -0.7797, 0.2138, 0.8762, -0.432, 0.4496, 0.5219, -0.7249, 0.0669, 0.2628, -0.9625, 0.1748, 0.6013, -0.7797, 0.7594, 0.6505, 0.01225, 0.6224, 0.6881, -0.373, 0.5652, 0.8246, -0.02383, 0.7594, 0.6505, 0.01225, 0.7666, 0.3717, -0.5237, 0.6224, 0.6881, -0.373, 0.6224, 0.6881, -0.373, 0.7666, 0.3717, -0.5237, 0.4496, 0.5219, -0.7249, 0.7666, 0.3717, -0.5237, 0.3361, 0.2894, -0.8963, 0.4496, 0.5219, -0.7249, -0.9711, -0.1287, 0.201, -0.944, -0.1404, 0.2984, -0.9494, 0.3141, 0.007865, -0.9711, -0.1287, 0.201, -0.9281, -0.3699, 0.04183, -0.944, -0.1404, 0.2984, 0.08101, -0.08935, 0.9927, -0.1933, -0.2367, 0.9521, -0.05703, -0.2358, 0.9701, 0.07752, -0.06205, 0.9951, 0.04471, 0.05552, 0.9975, -0.1933, -0.2367, 0.9521, -0.1743, 0.4518, 0.8749, 0.0132, 0.4416, 0.8971, -0.1097, 0.04909, 0.9927, 0.03317, 0.1607, 0.9864, 0.4546, 0.1135, 0.8834, 0.3477, 0.3648, 0.8637, 0.4775, -0.1511, 0.8655, 0.4546, 0.1135, 0.8834, 0.03278, -0.0122, 0.9994, 0.06534, -0.1432, 0.9875, 0.3677, -0.4371, 0.8208, 0.4775, -0.1511, 0.8655, -0.06003, -0.2391, 0.9691, -0.1433, -0.527, 0.8377, -0.004592, -0.5393, 0.8421, 0.1465, 0.0129, 0.9891, 0.04471, 0.05552, 0.9975, 0.07752, -0.06205, 0.9951, 0.1465, 0.0129, 0.9891, -0.01039, 0.4269, 0.9042, 0.04471, 0.05552, 0.9975, -0.1097, 0.04909, 0.9927, 0.0132, 0.4416, 0.8971, 0.1465, 0.0129, 0.9891, -0.1196, 0.07698, 0.9898, -0.1743, 0.4518, 0.8749, -0.1097, 0.04909, 0.9927, -0.01616, 0.09785, 0.9951, -0.07161, 0.3728, 0.9251, -0.1574, 0.5357, 0.8296, 0.06534, -0.1432, 0.9875, 0.04815, -0.2505, 0.9669, 0.3677, -0.4371, 0.8208, -0.01616, 0.09785, 0.9951, -0.1125, 0.4704, 0.8752, -0.07161, 0.3728, 0.9251, 0.04725, 0.2691, -0.962, 0.2458, 0.2534, -0.9356, 0.482, 0.1754, -0.8585, 0.02925, 0.09146, -0.9954, 0.482, 0.1754, -0.8585, 0.3943, -0.218, -0.8928, 0.02925, 0.09146, -0.9954, -0.04852, -0.4137, -0.9091, -0.1354, 0.03656, -0.9901, -0.2187, -0.1283, -0.9673, -0.04852, -0.4137, -0.9091, -0.05317, -0.3504, -0.9351, -0.2187, -0.1283, -0.9673, 0.09204, -0.1324, -0.9869, -0.02255, -0.06802, -0.9974, -0.02255, -0.06802, -0.9974, -0.008306, -0.1207, -0.9927, 0.09747, -0.1546, -0.9832, 0.09747, -0.1546, -0.9832, -0.2699, -0.2553, -0.9284, -0.03999, -0.1627, -0.9859, -0.2649, -0.04712, -0.9631, -0.5344, 0.1161, -0.8372, -0.2171, 0.2542, -0.9425, 0.06564, 0.1291, -0.9895, 0.0377, 0.3619, -0.9315, 0.152, 0.0926, -0.984, 0.152, 0.0926, -0.984, 0.0377, 0.3619, -0.9315, 0.07248, 0.08946, -0.9933, 0.07248, 0.08946, -0.9933, 0.0669, 0.2628, -0.9625, -0.02189, 0.05408, -0.9983, -0.07052, -0.07548, 0.9947, -0.05703, -0.2358, 0.9701, -0.06003, -0.2391, 0.9691, -0.1421, -0.09831, 0.985, 0.08101, -0.08935, 0.9927, -0.05703, -0.2358, 0.9701, -0.1421, -0.09831, 0.985, 0.07752, -0.06205, 0.9951, 0.08101, -0.08935, 0.9927, -0.1196, 0.07698, 0.9898, -0.1097, 0.04909, 0.9927, -0.1421, -0.09831, 0.985, -0.08706, 0.02647, 0.9959, 0.03317, 0.1607, 0.9864, -0.01616, 0.09785, 0.9951, -0.1097, 0.04909, 0.9927, 0.1465, 0.0129, 0.9891, 0.07752, -0.06205, 0.9951, -0.01785, -0.06901, 0.9975, 0.02806, -0.1185, 0.9926, 0.04815, -0.2505, 0.9669, -0.01785, -0.06901, 0.9975, -0.07052, -0.07548, 0.9947, 0.02806, -0.1185, 0.9926, 0.006787, -0.118, -0.993, -0.03999, -0.1627, -0.9859, -0.2649, -0.04712, -0.9631, 0.006787, -0.118, -0.993, 0.06564, 0.1291, -0.9895, 0.1704, -0.07207, -0.9827, 0.07248, 0.08946, -0.9933, -0.02189, 0.05408, -0.9983, -0.02273, 0.236, -0.9715, 0.03278, -0.0122, 0.9994, -0.01785, -0.06901, 0.9975, 0.06534, -0.1432, 0.9875, -0.07052, -0.07548, 0.9947, -0.1196, 0.07698, 0.9898, -0.2077, -0.1189, 0.9709, -0.07052, -0.07548, 0.9947, -0.01616, 0.09785, 0.9951, -0.1196, 0.07698, 0.9898, -0.2077, -0.1189, 0.9709, -0.1196, 0.07698, 0.9898, -0.1421, -0.09831, 0.985, -0.02273, 0.236, -0.9715, 0.04725, 0.2691, -0.962, -0.1354, 0.03656, -0.9901, 0.02925, 0.09146, -0.9954, -0.1354, 0.03656, -0.9901, 0.04725, 0.2691, -0.962, -0.1354, 0.03656, -0.9901, -0.2704, -0.06738, -0.9604, 0.07248, 0.08946, -0.9933, -0.2704, -0.06738, -0.9604, -0.2187, -0.1283, -0.9673, 0.152, 0.0926, -0.984, -0.2187, -0.1283, -0.9673, -0.02255, -0.06802, -0.9974, 0.1704, -0.07207, -0.9827, 0.152, 0.0926, -0.984, -0.2187, -0.1283, -0.9673, 0.1704, -0.07207, -0.9827, -0.02255, -0.06802, -0.9974, 0.09747, -0.1546, -0.9832, 0.006787, -0.118, -0.993, 0.09747, -0.1546, -0.9832, -0.03999, -0.1627, -0.9859, 0.006787, -0.118, -0.993, 0.006787, -0.118, -0.993, 0.1704, -0.07207, -0.9827, -0.02255, -0.06802, -0.9974, 0.152, 0.0926, -0.984, 0.07248, 0.08946, -0.9933, -0.2704, -0.06738, -0.9604, 0.07248, 0.08946, -0.9933, -0.02273, 0.236, -0.9715, -0.1354, 0.03656, -0.9901, -0.08706, 0.02647, 0.9959, -0.01616, 0.09785, 0.9951, -0.01785, -0.06901, 0.9975, -0.01785, -0.06901, 0.9975, -0.01616, 0.09785, 0.9951, -0.07052, -0.07548, 0.9947, -0.01785, -0.06901, 0.9975, 0.03278, -0.0122, 0.9994, -0.08706, 0.02647, 0.9959, 0.3477, 0.3648, 0.8637, 0.4546, 0.1135, 0.8834, 0.7999, 0.3359, 0.4973, 0.7999, 0.3359, 0.4973, 0.8888, 0.04785, 0.4559, 0.9749, 0.2219, -0.01561, 0.4546, 0.1135, 0.8834, 0.4775, -0.1511, 0.8655, 0.8888, 0.04785, 0.4559, 0.8888, 0.04785, 0.4559, 0.8711, -0.2569, 0.4186, 0.994, -0.109, 0.0004044, 0.4775, -0.1511, 0.8655, 0.3677, -0.4371, 0.8208, 0.7767, -0.5034, 0.3786, 0.8711, -0.2569, 0.4186, 0.7767, -0.5034, 0.3786, 0.8821, -0.4682, -0.05166, 0.7767, -0.5034, 0.3786, 0.4838, -0.821, 0.3032, 0.6308, -0.7675, -0.114, 0.3677, -0.4371, 0.8208, 0.1922, -0.6731, 0.7142, 0.4838, -0.821, 0.3032, 0.3677, -0.4371, 0.8208, 0.04815, -0.2505, 0.9669, 0.1922, -0.6731, 0.7142, 0.4838, -0.821, 0.3032, 0.1922, -0.6731, 0.7142, 0.1035, -0.9161, 0.3874, 0.4838, -0.821, 0.3032, 0.1035, -0.9161, 0.3874, 0.326, -0.9356, -0.1355, 0.1922, -0.6731, 0.7142, -0.004592, -0.5393, 0.8421, 0.1035, -0.9161, 0.3874, -0.1433, -0.527, 0.8377, -0.1717, -0.9063, 0.3862, 0.1035, -0.9161, 0.3874, 0.1035, -0.9161, 0.3874, -0.1717, -0.9063, 0.3862, -0.1549, -0.9536, -0.2582, -0.1433, -0.527, 0.8377, -0.3736, -0.8111, 0.45, -0.1717, -0.9063, 0.3862, -0.3736, -0.8111, 0.45, -0.5082, -0.8412, -0.1844, -0.1549, -0.9536, -0.2582, -0.1433, -0.527, 0.8377, -0.2735, -0.4963, 0.824, -0.3736, -0.8111, 0.45, -0.6119, -0.7344, 0.2936, -0.7011, -0.6972, -0.1494, -0.5082, -0.8412, -0.1844, -0.05703, -0.2358, 0.9701, -0.1933, -0.2367, 0.9521, -0.2735, -0.4963, 0.824, -0.1933, -0.2367, 0.9521, -0.7118, -0.4892, 0.504, -0.2735, -0.4963, 0.824, -0.7118, -0.4892, 0.504, -0.7986, -0.601, -0.03241, -0.7011, -0.6972, -0.1494, -0.7118, -0.4892, 0.504, -0.9281, -0.3699, 0.04183, -0.7986, -0.601, -0.03241, -0.1933, -0.2367, 0.9521, -0.2938, -0.09947, 0.9507, -0.7078, -0.1132, 0.6973, -0.7078, -0.1132, 0.6973, -0.9469, -0.1258, 0.2958, -0.7118, -0.4892, 0.504, -0.1933, -0.2367, 0.9521, 0.04471, 0.05552, 0.9975, -0.2938, -0.09947, 0.9507, -0.9469, -0.1258, 0.2958, -0.944, -0.1404, 0.2984, -0.9281, -0.3699, 0.04183, -0.9469, -0.1258, 0.2958, -0.9494, 0.3141, 0.007865, -0.944, -0.1404, 0.2984, -0.7078, -0.1132, 0.6973, -0.4332, 0.2558, 0.8642, -0.7395, 0.4996, 0.4511, -0.4332, 0.2558, 0.8642, -0.01039, 0.4269, 0.9042, -0.7395, 0.4996, 0.4511, -0.7395, 0.4996, 0.4511, -0.6272, 0.7756, -0.07085, -0.9494, 0.3141, 0.007865, -0.3075, 0.8495, 0.4286, -0.3284, 0.9346, -0.1369, -0.6272, 0.7756, -0.07085, 0.0132, 0.4416, 0.8971, -0.156, 0.8251, 0.543, -0.3075, 0.8495, 0.4286, -0.156, 0.8251, 0.543, -0.213, 0.9603, 0.1803, -0.3075, 0.8495, 0.4286, 0.0132, 0.4416, 0.8971, -0.1743, 0.4518, 0.8749, -0.156, 0.8251, 0.543, -0.1743, 0.4518, 0.8749, -0.1574, 0.5357, 0.8296, -0.156, 0.8251, 0.543, -0.156, 0.8251, 0.543, -0.1574, 0.5357, 0.8296, -0.2674, 0.928, 0.2595, -0.213, 0.9603, 0.1803, -0.2674, 0.928, 0.2595, -0.2552, 0.9616, -0.101, -0.07161, 0.3728, 0.9251, -0.1125, 0.4704, 0.8752, -0.1939, 0.8817, 0.4302, -0.1939, 0.8817, 0.4302, -0.2296, 0.9682, -0.09921, -0.2552, 0.9616, -0.101, 0.06775, 0.5222, 0.8501, 0.02002, 0.9032, 0.4287, -0.1939, 0.8817, 0.4302, 0.02002, 0.9032, 0.4287, 0.032, 0.9974, -0.0647, -0.2296, 0.9682, -0.09921, 0.06775, 0.5222, 0.8501, 0.3744, 0.8031, 0.4635, 0.02002, 0.9032, 0.4287, 0.3744, 0.8031, 0.4635, 0.3677, 0.9287, -0.04794, 0.032, 0.9974, -0.0647, 0.06775, 0.5222, 0.8501, 0.3477, 0.3648, 0.8637, 0.3744, 0.8031, 0.4635, 0.3744, 0.8031, 0.4635, 0.5652, 0.8246, -0.02383, 0.3677, 0.9287, -0.04794, 0.6576, 0.5892, 0.4694, 0.7594, 0.6505, 0.01225, 0.5652, 0.8246, -0.02383, 0.6576, 0.5892, 0.4694, 0.7999, 0.3359, 0.4973, 0.8796, 0.4758, 0.002592, 0.8796, 0.4758, 0.002592, 0.9749, 0.2219, -0.01561, 0.7666, 0.3717, -0.5237, 0.7666, 0.3717, -0.5237, 0.2458, 0.2534, -0.9356, 0.3361, 0.2894, -0.8963, 0.7666, 0.3717, -0.5237, 0.8937, 0.1307, -0.4291, 0.482, 0.1754, -0.8585, 0.9749, 0.2219, -0.01561, 0.994, -0.109, 0.0004044, 0.8937, 0.1307, -0.4291, 0.8937, 0.1307, -0.4291, 0.9178, -0.07299, -0.3904, 0.6197, -0.0639, -0.7823, 0.994, -0.109, 0.0004044, 0.8821, -0.4682, -0.05166, 0.827, -0.3626, -0.4297, 0.9178, -0.07299, -0.3904, 0.827, -0.3626, -0.4297, 0.6197, -0.0639, -0.7823, 0.8821, -0.4682, -0.05166, 0.6308, -0.7675, -0.114, 0.5833, -0.6374, -0.5036, 0.827, -0.3626, -0.4297, 0.5833, -0.6374, -0.5036, 0.3943, -0.218, -0.8928, 0.6308, -0.7675, -0.114, 0.326, -0.9356, -0.1355, 0.3029, -0.7903, -0.5326, 0.5833, -0.6374, -0.5036, 0.3029, -0.7903, -0.5326, 0.1704, -0.4041, -0.8987, 0.3029, -0.7903, -0.5326, 0.2109, -0.9621, -0.1729, 0.09713, -0.7469, -0.6578, 0.3029, -0.7903, -0.5326, 0.09713, -0.7469, -0.6578, -0.04852, -0.4137, -0.9091, 0.326, -0.9356, -0.1355, 0.2136, -0.9651, -0.1518, 0.2109, -0.9621, -0.1729, 0.09713, -0.7469, -0.6578, 0.1366, -0.5967, -0.7907, -0.05317, -0.3504, -0.9351, 0.2136, -0.9651, -0.1518, 0.1746, -0.9799, -0.09606, 0.2404, -0.7866, -0.5688, 0.2109, -0.9621, -0.1729, 0.2404, -0.7866, -0.5688, 0.1366, -0.5967, -0.7907, -0.1549, -0.9536, -0.2582, -0.07029, -0.5632, -0.8233, 0.2404, -0.7866, -0.5688, -0.07029, -0.5632, -0.8233, 0.04682, -0.03461, -0.9983, 0.09204, -0.1324, -0.9869, -0.5082, -0.8412, -0.1844, -0.4616, -0.6301, -0.6244, -0.07029, -0.5632, -0.8233, -0.4616, -0.6301, -0.6244, -0.3003, -0.3454, -0.8891, -0.07029, -0.5632, -0.8233, -0.3003, -0.3454, -0.8891, -0.008306, -0.1207, -0.9927, 0.04682, -0.03461, -0.9983, -0.7011, -0.6972, -0.1494, -0.723, -0.4636, -0.5122, -0.4616, -0.6301, -0.6244, -0.3003, -0.3454, -0.8891, -0.2699, -0.2553, -0.9284, -0.008306, -0.1207, -0.9927, -0.9281, -0.3699, 0.04183, -0.8634, -0.242, -0.4427, -0.723, -0.4636, -0.5122, -0.723, -0.4636, -0.5122, -0.5415, -0.1142, -0.8329, -0.2699, -0.2553, -0.9284, -0.5415, -0.1142, -0.8329, -0.2649, -0.04712, -0.9631, -0.2699, -0.2553, -0.9284, -0.9711, -0.1287, 0.201, -0.9533, 0.06526, -0.295, -0.8634, -0.242, -0.4427, -0.9533, 0.06526, -0.295, -0.7843, 0.1826, -0.5929, -0.8634, -0.242, -0.4427, -0.7843, 0.1826, -0.5929, -0.5344, 0.1161, -0.8372, -0.5415, -0.1142, -0.8329, -0.9494, 0.3141, 0.007865, -0.7962, 0.4965, -0.3456, -0.9533, 0.06526, -0.295, -0.7962, 0.4965, -0.3456, -0.5169, 0.6609, -0.5441, -0.7843, 0.1826, -0.5929, -0.5169, 0.6609, -0.5441, -0.4184, 0.3551, -0.8359, -0.5344, 0.1161, -0.8372, -0.6272, 0.7756, -0.07085, -0.5169, 0.6609, -0.5441, -0.7962, 0.4965, -0.3456, -0.6272, 0.7756, -0.07085, -0.3284, 0.9346, -0.1369, -0.5169, 0.6609, -0.5441, -0.5169, 0.6609, -0.5441, -0.1986, 0.8962, -0.3968, -0.1661, 0.6895, -0.705, -0.5169, 0.6609, -0.5441, -0.1661, 0.6895, -0.705, -0.4184, 0.3551, -0.8359, -0.3284, 0.9346, -0.1369, -0.1848, 0.9776, -0.1012, -0.1986, 0.8962, -0.3968, -0.2171, 0.2542, -0.9425, 0.01355, 0.4991, -0.8665, 0.06564, 0.1291, -0.9895, -0.1848, 0.9776, -0.1012, -0.2552, 0.9616, -0.101, -0.1583, 0.8366, -0.5244, -0.1661, 0.6895, -0.705, -0.1583, 0.8366, -0.5244, 0.0377, 0.3619, -0.9315, 0.01355, 0.4991, -0.8665, 0.0377, 0.3619, -0.9315, 0.06564, 0.1291, -0.9895, -0.2552, 0.9616, -0.101, -0.2296, 0.9682, -0.09921, -0.1601, 0.7552, -0.6357, -0.1601, 0.7552, -0.6357, 0.0669, 0.2628, -0.9625, 0.0377, 0.3619, -0.9315, 0.032, 0.9974, -0.0647, 0.2138, 0.8762, -0.432, -0.1601, 0.7552, -0.6357, 0.2138, 0.8762, -0.432, 0.1748, 0.6013, -0.7797, -0.1601, 0.7552, -0.6357, 0.5652, 0.8246, -0.02383, 0.6224, 0.6881, -0.373, 0.2138, 0.8762, -0.432, 0.6224, 0.6881, -0.373, 0.4496, 0.5219, -0.7249, 0.1748, 0.6013, -0.7797, 0.4496, 0.5219, -0.7249, 0.3361, 0.2894, -0.8963, 0.0669, 0.2628, -0.9625, 0.3361, 0.2894, -0.8963, 0.2458, 0.2534, -0.9356, 0.0669, 0.2628, -0.9625, 0.7594, 0.6505, 0.01225, 0.8796, 0.4758, 0.002592, 0.7666, 0.3717, -0.5237, 0.04815, -0.2505, 0.9669, 0.02806, -0.1185, 0.9926, -0.06003, -0.2391, 0.9691, 0.08101, -0.08935, 0.9927, 0.07752, -0.06205, 0.9951, -0.1933, -0.2367, 0.9521, 0.1465, 0.0129, 0.9891, 0.0132, 0.4416, 0.8971, -0.01039, 0.4269, 0.9042, -0.1196, 0.07698, 0.9898, -0.1574, 0.5357, 0.8296, -0.1743, 0.4518, 0.8749, -0.1196, 0.07698, 0.9898, -0.01616, 0.09785, 0.9951, -0.1574, 0.5357, 0.8296, -0.1125, 0.4704, 0.8752, 0.03317, 0.1607, 0.9864, 0.06775, 0.5222, 0.8501, 0.06775, 0.5222, 0.8501, 0.03317, 0.1607, 0.9864, 0.3477, 0.3648, 0.8637, 0.03317, 0.1607, 0.9864, 0.03278, -0.0122, 0.9994, 0.4546, 0.1135, 0.8834, 0.06534, -0.1432, 0.9875, 0.4775, -0.1511, 0.8655, 0.03278, -0.0122, 0.9994, -0.06003, -0.2391, 0.9691, -0.05703, -0.2358, 0.9701, -0.1433, -0.527, 0.8377, -0.01616, 0.09785, 0.9951, 0.03317, 0.1607, 0.9864, -0.1125, 0.4704, 0.8752, 0.02925, 0.09146, -0.9954, 0.04725, 0.2691, -0.962, 0.482, 0.1754, -0.8585, 0.02925, 0.09146, -0.9954, 0.3943, -0.218, -0.8928, 0.1704, -0.4041, -0.8987, 0.02925, 0.09146, -0.9954, 0.1704, -0.4041, -0.8987, -0.04852, -0.4137, -0.9091, -0.2704, -0.06738, -0.9604, -0.1354, 0.03656, -0.9901, -0.04852, -0.4137, -0.9091, -0.2187, -0.1283, -0.9673, -0.2704, -0.06738, -0.9604, -0.04852, -0.4137, -0.9091, -0.2187, -0.1283, -0.9673, -0.05317, -0.3504, -0.9351, 0.09204, -0.1324, -0.9869, -0.02255, -0.06802, -0.9974, 0.09204, -0.1324, -0.9869, 0.04682, -0.03461, -0.9983, -0.02255, -0.06802, -0.9974, 0.04682, -0.03461, -0.9983, -0.008306, -0.1207, -0.9927, 0.09747, -0.1546, -0.9832, -0.008306, -0.1207, -0.9927, -0.2699, -0.2553, -0.9284, -0.03999, -0.1627, -0.9859, -0.2699, -0.2553, -0.9284, -0.2649, -0.04712, -0.9631, 0.006787, -0.118, -0.993, -0.2649, -0.04712, -0.9631, -0.2171, 0.2542, -0.9425, 0.06564, 0.1291, -0.9895, 0.006787, -0.118, -0.993, -0.2171, 0.2542, -0.9425, 0.07248, 0.08946, -0.9933, 0.0377, 0.3619, -0.9315, 0.0669, 0.2628, -0.9625, -0.02189, 0.05408, -0.9983, 0.0669, 0.2628, -0.9625, 0.2458, 0.2534, -0.9356, 0.06534, -0.1432, 0.9875, -0.01785, -0.06901, 0.9975, 0.04815, -0.2505, 0.9669, 0.02806, -0.1185, 0.9926, -0.07052, -0.07548, 0.9947, -0.06003, -0.2391, 0.9691, -0.07052, -0.07548, 0.9947, -0.2077, -0.1189, 0.9709, -0.05703, -0.2358, 0.9701, -0.2077, -0.1189, 0.9709, -0.1421, -0.09831, 0.985, -0.05703, -0.2358, 0.9701, -0.1421, -0.09831, 0.985, -0.1097, 0.04909, 0.9927, 0.07752, -0.06205, 0.9951, -0.02273, 0.236, -0.9715, -0.02189, 0.05408, -0.9983, 0.2458, 0.2534, -0.9356, -0.08706, 0.02647, 0.9959, 0.03278, -0.0122, 0.9994, 0.03317, 0.1607, 0.9864, 0.04725, 0.2691, -0.962, -0.02273, 0.236, -0.9715, 0.2458, 0.2534, -0.9356, 0.1704, -0.07207, -0.9827, 0.06564, 0.1291, -0.9895, 0.152, 0.0926, -0.984])] * 3)])

# ---- objects
ob_mesh_0_001 = bpy.data.objects.new('mesh-0.001', me_meshid0_name_001)

# ---- transforms, parenting, visibility, modifiers, constraints
ob_mesh_0_001.location = (0.0, 0.0, 0.0)
ob_mesh_0_001.rotation_euler = (-1.629e-07, 0.0, 0.0)
ob_mesh_0_001.color = (0.8, 0.8, 0.8, 1.0)
ob_mesh_0_001.lineart.crease_threshold = 0.0

# ---- collection membership
col_collection_1.objects.link(ob_mesh_0_001)

# ---- scene / render settings (as saved in the file)
scene.frame_start = 1; scene.frame_end = 250; scene.frame_set(5)
scene.render.engine = 'BLENDER_EEVEE_NEXT'
scene.render.resolution_percentage = 50
scene.render.dither_intensity = 0.0
scene.cycles.use_denoising = False
scene.cycles.samples = 128
scene.cycles.sampling_pattern = 'TABULATED_SOBOL'
scene.cycles.use_adaptive_sampling = False
scene.cycles.use_light_tree = False
scene.view_settings.view_transform = 'Standard'
bpy.context.view_layer.update()

# ---- added for rendering (the .blend has no active camera and no usable light): camera, sun
cam_auto = bpy.data.cameras.new('AutoCamera')
cam_auto.lens = 50.0
cam_auto.sensor_width = 36.0
cam_auto.clip_end = 163104.0
ob_auto_camera = bpy.data.objects.new('AutoCamera', cam_auto)
scene.collection.objects.link(ob_auto_camera)
ob_auto_camera.location = (9348.93, -11298.5, 7266.17)
ob_auto_camera.rotation_euler = (1.09748, -7.21219e-08, 0.694738)
scene.camera = ob_auto_camera
light_auto_sun = bpy.data.lights.new('AutoSun', 'SUN')
light_auto_sun.energy = 3.0
light_auto_sun.angle = 0.0523599
ob_auto_sun = bpy.data.objects.new('AutoSun', light_auto_sun)
scene.collection.objects.link(ob_auto_sun)
ob_auto_sun.rotation_euler = (0.872665, 0.174533, 0.523599)
bpy.context.view_layer.update()
